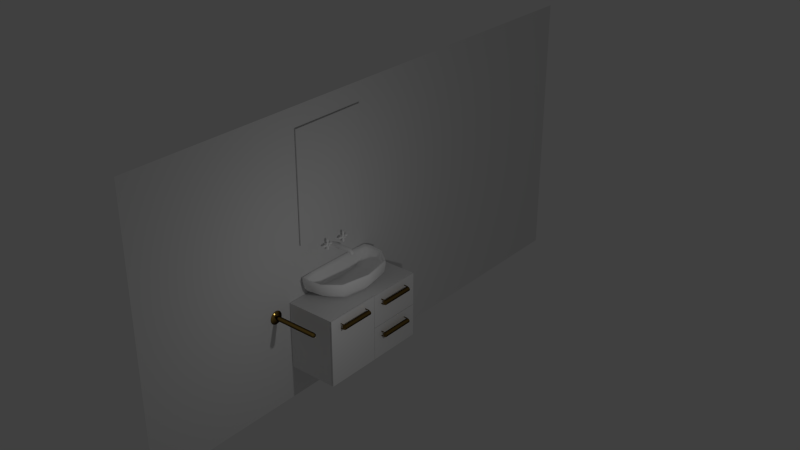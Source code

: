 # Source: washbowl_full.blend  (saved by Blender 2.74.0; exported with 4.5.12 LTS)
import bpy
from mathutils import Matrix  # noqa: F401  (used for matrix-valued properties, if any)

bpy.ops.wm.read_factory_settings(use_empty=True)
scene = bpy.context.scene
scene.name = 'Scene'

# ---- collections
col_collection_1 = bpy.data.collections.new('Collection 1'); scene.collection.children.link(col_collection_1)

# ---- materials (node trees are filled in below, after node groups)
mat_colombiaancientgold = bpy.data.materials.new('ColombiaAncientGold')
mat_colombiaancientgold.alpha_threshold = 0.0
mat_colombiaancientgold.use_transparent_shadow = False
mat_colombiaancientgold.diffuse_color = (0.5841, 0.3185, 0.04519, 1.0)
mat_colombiaancientgold.roughness = 0.5
mat_colombiaancientgold.line_color = (0.0, 0.0, 0.0, 1.0)
mat_material = bpy.data.materials.new('Material')
mat_material.alpha_threshold = 0.0
mat_material.use_transparent_shadow = False
mat_material.roughness = 0.5
mat_material.line_color = (0.0, 0.0, 0.0, 1.0)
mat_toilceramic = bpy.data.materials.new('ToilCeramic')
mat_toilceramic.alpha_threshold = 0.0
mat_toilceramic.use_transparent_shadow = False
mat_toilceramic.diffuse_color = (1.0, 1.0, 1.0, 1.0)
mat_toilceramic.roughness = 0.0
mat_toilceramic.specular_intensity = 1.0
mat_toilceramic.line_color = (0.0, 0.0, 0.0, 1.0)

# ---- node groups
ng_metalancient = bpy.data.node_groups.new('MetalAncient', 'ShaderNodeTree')
_s = ng_metalancient.interface.new_socket(name='Shader', in_out='OUTPUT', socket_type='NodeSocketShader')
_s = ng_metalancient.interface.new_socket(name='ForeColor', in_out='INPUT', socket_type='NodeSocketColor')
_s.default_value = (0.04357, 0.04357, 0.04357, 1.0)
_s = ng_metalancient.interface.new_socket(name='Roughness', in_out='INPUT', socket_type='NodeSocketFloat')
_s.default_value = 0.01
_s.min_value = 0.0
_s.max_value = 1.0
_s = ng_metalancient.interface.new_socket(name='MiddleColor', in_out='INPUT', socket_type='NodeSocketColor')
_s.default_value = (0.8, 0.8, 0.8, 1.0)
_s = ng_metalancient.interface.new_socket(name='Roughness', in_out='INPUT', socket_type='NodeSocketFloat')
_s.min_value = 0.0
_s.max_value = 1.0
_s = ng_metalancient.interface.new_socket(name='BackColor', in_out='INPUT', socket_type='NodeSocketColor')
_s.default_value = (0.8, 0.8, 0.8, 1.0)
_s = ng_metalancient.interface.new_socket(name='Roughness', in_out='INPUT', socket_type='NodeSocketFloat')
_s.default_value = 0.04
_s.min_value = 0.0
_s.max_value = 1.0
_s = ng_metalancient.interface.new_socket(name='Normal', in_out='INPUT', socket_type='NodeSocketVector')
_s.min_value = -1.0
_s.max_value = 1.0
_s.hide_value = True
_N = ng_metalancient.nodes; _L = ng_metalancient.links
n0 = _N.new('ShaderNodeVectorMath'); n0.name = 'Add.002'; n0.location = (-131, 265)
n0.operation = 'DOT_PRODUCT'
n1 = _N.new('ShaderNodeLayerWeight'); n1.name = 'Layer Weight'; n1.location = (-134, -40)
n1.width = 150
n1.inputs[0].default_value = 0.465
n2 = _N.new('ShaderNodeMath'); n2.name = 'Add'; n2.location = (71, 250)
n2.width = 151
n2.operation = 'POWER'
n2.inputs[1].default_value = 4.0
n3 = _N.new('ShaderNodeNewGeometry'); n3.name = 'Geometry'; n3.location = (-324, 280)
n3.width = 127
n4 = _N.new('NodeGroupOutput'); n4.name = 'Group Output'; n4.location = (490, 62)
n5 = _N.new('ShaderNodeMixShader'); n5.name = 'Mix Shader'; n5.location = (308, 63)
n6 = _N.new('ShaderNodeBsdfAnisotropic'); n6.name = 'Glossy BSDF.001'; n6.location = (67, 84)
n6.width = 159
n6.distribution = 'BECKMANN'
n6.inputs[1].default_value = 0.2
n7 = _N.new('ShaderNodeMixShader'); n7.name = 'Mix Shader.001'; n7.location = (72, -91)
n8 = _N.new('ShaderNodeBsdfAnisotropic'); n8.name = 'Glossy BSDF.002'; n8.location = (-155, -309)
n8.width = 169
n8.distribution = 'BECKMANN'
n8.inputs[1].default_value = 0.0
n9 = _N.new('ShaderNodeBsdfAnisotropic'); n9.name = 'Glossy BSDF'; n9.location = (-155, -146)
n9.width = 167
n9.distribution = 'BECKMANN'
n10 = _N.new('NodeGroupInput'); n10.name = 'Group Input'; n10.location = (-450, 38)
n11 = _N.new('ShaderNodeMath'); n11.name = 'Math'; n11.location = (0, 0)
n11.operation = 'POWER'
_L.new(n5.outputs[0], n4.inputs[0])
_L.new(n3.outputs[1], n0.inputs[0])
_L.new(n3.outputs[4], n0.inputs[1])
_L.new(n0.outputs[1], n2.inputs[0])
_L.new(n2.outputs[0], n5.inputs[0])
_L.new(n6.outputs[0], n5.inputs[1])
_L.new(n9.outputs[0], n7.inputs[1])
_L.new(n8.outputs[0], n7.inputs[2])
_L.new(n7.outputs[0], n5.inputs[2])
_L.new(n1.outputs[1], n7.inputs[0])
_L.new(n10.outputs[0], n9.inputs[0])
_L.new(n10.outputs[2], n8.inputs[0])
_L.new(n10.outputs[4], n6.inputs[0])
_L.new(n10.outputs[6], n6.inputs[4])
_L.new(n10.outputs[6], n9.inputs[4])
_L.new(n10.outputs[6], n8.inputs[4])
_L.new(n10.outputs[1], n11.inputs[0])
_L.new(n11.outputs[0], n9.inputs[1])
n4.is_active_output = True

# ---- material node trees
mat_colombiaancientgold.use_nodes = True; mat_colombiaancientgold.node_tree.nodes.clear()
_N = mat_colombiaancientgold.node_tree.nodes; _L = mat_colombiaancientgold.node_tree.links
n0 = _N.new('ShaderNodeOutputMaterial'); n0.name = 'Material Output'; n0.location = (232, 168)
n0.width = 155
n1 = _N.new('ShaderNodeGroup'); n1.name = 'MetalGold'; n1.location = (-90, 174)
n1.width = 200
n1.node_tree = ng_metalancient
n1.inputs[0].default_value = (0.855, 0.5711, 0.1441, 1.0)
n1.inputs[1].default_value = 0.04
n1.inputs[2].default_value = (0.7991, 0.4342, 0.07227, 1.0)
n1.inputs[3].default_value = 0.0
n1.inputs[4].default_value = (0.007322, 0.003384, 0.001137, 1.0)
n1.inputs[5].default_value = 0.04
n1.inputs[6].default_value = (0.0, 0.0, 0.0)
_L.new(n1.outputs[0], n0.inputs[0])
n0.is_active_output = True

# ---- world
world_world = bpy.data.worlds.new('World'); scene.world = world_world
world_world.color = (0.05088, 0.05088, 0.05088)
world_world.use_sun_shadow = False
world_world.sun_shadow_jitter_overblur = 0.0
world_world.cycles.sampling_method = 'MANUAL'
world_world.cycles.sample_map_resolution = 256

# ---- lights
light_lamp = bpy.data.lights.new('Lamp', 'POINT')
light_lamp.transmission_factor = 0.0
light_lamp.cutoff_distance = 30.0
light_lamp.energy = 100.0
light_lamp.shadow_buffer_clip_start = 1.001
light_lamp.shadow_soft_size = 0.1
light_lamp.shadow_maximum_resolution = 0.006
light_lamp.use_absolute_resolution = True
light_lamp.cycles.use_multiple_importance_sampling = False

# ---- meshes
me_cube_003 = bpy.data.meshes.new('Cube.003')
me_cube_003.from_pydata([(-1.0, -1.0, -1.0), (-1.0, -1.0, 1.0), (-1.0, 1.0, -1.0), (-1.0, 1.0, 1.0), (1.0, -1.0, -1.0), (1.0, -1.0, 1.0), (1.0, 1.0, -1.0), (1.0, 1.0, 1.0)], [], [(1, 3, 2, 0), (3, 7, 6, 2), (7, 5, 4, 6), (5, 1, 0, 4), (0, 2, 6, 4), (5, 7, 3, 1)])
me_cube_003.use_remesh_preserve_volume = False
me_cube_003.use_remesh_preserve_attributes = False
me_cube_003.use_mirror_vertex_groups = False
me_cube_003.update()
me_circle = bpy.data.meshes.new('Circle')
me_circle.from_pydata([(-0.9269, -4.61, 3.338), (-0.9269, -4.614, 3.383), (-0.9269, -4.628, 3.427), (-0.9269, -4.649, 3.468), (-0.9269, -4.678, 3.503), (-0.9269, -4.714, 3.532), (-0.9269, -4.754, 3.554), (-0.9269, -4.798, 3.567), (-0.9269, -4.844, 3.572), (-0.9269, -4.89, 3.567), (-0.9269, -4.934, 3.554), (-0.9269, -4.974, 3.532), (-0.9269, -5.01, 3.503), (-0.9269, -5.039, 3.468), (-0.9269, -5.06, 3.427), (-0.9269, -5.074, 3.383), (-0.9269, -5.078, 3.338), (-0.9269, -5.074, 3.292), (-0.9269, -5.06, 3.248), (-0.9269, -5.039, 3.208), (-0.9269, -5.01, 3.172), (-0.9269, -4.974, 3.143), (-0.9269, -4.934, 3.121), (-0.9269, -4.89, 3.108), (-0.9269, -4.844, 3.104), (-0.9269, -4.798, 3.108), (-0.9269, -4.754, 3.121), (-0.9269, -4.714, 3.143), (-0.9269, -4.678, 3.172), (-0.9269, -4.649, 3.208), (-0.9269, -4.628, 3.248), (-0.9269, -4.614, 3.292), (-0.9166, -4.61, 3.338), (-0.9166, -4.614, 3.383), (-0.9166, -4.628, 3.427), (-0.9166, -4.649, 3.468), (-0.9166, -4.678, 3.503), (-0.9166, -4.714, 3.532), (-0.9166, -4.754, 3.554), (-0.9166, -4.798, 3.567), (-0.9166, -4.844, 3.572), (-0.9166, -4.89, 3.567), (-0.9166, -4.934, 3.554), (-0.9166, -4.974, 3.532), (-0.9166, -5.01, 3.503), (-0.9166, -5.039, 3.468), (-0.9166, -5.06, 3.427), (-0.9166, -5.074, 3.383), (-0.9166, -5.078, 3.338), (-0.9166, -5.074, 3.292), (-0.9166, -5.06, 3.248), (-0.9166, -5.039, 3.208), (-0.9166, -5.01, 3.172), (-0.9166, -4.974, 3.143), (-0.9166, -4.934, 3.121), (-0.9166, -4.89, 3.108), (-0.9166, -4.844, 3.104), (-0.9166, -4.798, 3.108), (-0.9166, -4.754, 3.121), (-0.9166, -4.714, 3.143), (-0.9166, -4.678, 3.172), (-0.9166, -4.649, 3.208), (-0.9166, -4.628, 3.248), (-0.9166, -4.614, 3.292), (-0.9049, -4.625, 3.338), (-0.9049, -4.629, 3.381), (-0.9049, -4.641, 3.422), (-0.9049, -4.662, 3.46), (-0.9049, -4.689, 3.493), (-0.9049, -4.722, 3.52), (-0.9049, -4.76, 3.541), (-0.9049, -4.801, 3.553), (-0.9049, -4.844, 3.557), (-0.9049, -4.887, 3.553), (-0.9049, -4.928, 3.541), (-0.9049, -4.966, 3.52), (-0.9049, -4.999, 3.493), (-0.9049, -5.027, 3.46), (-0.9049, -5.047, 3.422), (-0.9049, -5.059, 3.381), (-0.9049, -5.064, 3.338), (-0.9049, -5.059, 3.295), (-0.9049, -5.047, 3.254), (-0.9049, -5.027, 3.216), (-0.9049, -4.999, 3.183), (-0.9049, -4.966, 3.155), (-0.9049, -4.928, 3.135), (-0.9049, -4.887, 3.123), (-0.9049, -4.844, 3.118), (-0.9049, -4.801, 3.123), (-0.9049, -4.76, 3.135), (-0.9049, -4.722, 3.155), (-0.9049, -4.689, 3.183), (-0.9049, -4.662, 3.216), (-0.9049, -4.641, 3.254), (-0.9049, -4.629, 3.295), (-0.883, -4.662, 3.338), (-0.883, -4.666, 3.373), (-0.883, -4.676, 3.407), (-0.883, -4.693, 3.439), (-0.883, -4.716, 3.466), (-0.883, -4.743, 3.489), (-0.883, -4.775, 3.506), (-0.883, -4.809, 3.516), (-0.883, -4.844, 3.52), (-0.883, -4.88, 3.516), (-0.883, -4.914, 3.506), (-0.883, -4.945, 3.489), (-0.883, -4.973, 3.466), (-0.883, -4.995, 3.439), (-0.883, -5.012, 3.407), (-0.883, -5.022, 3.373), (-0.883, -5.026, 3.338), (-0.883, -5.022, 3.302), (-0.883, -5.012, 3.268), (-0.883, -4.995, 3.237), (-0.883, -4.973, 3.209), (-0.883, -4.945, 3.187), (-0.883, -4.914, 3.17), (-0.883, -4.88, 3.159), (-0.883, -4.844, 3.156), (-0.883, -4.809, 3.159), (-0.883, -4.775, 3.17), (-0.883, -4.743, 3.187), (-0.883, -4.716, 3.209), (-0.883, -4.693, 3.237), (-0.883, -4.676, 3.268), (-0.883, -4.666, 3.302), (-0.8654, -4.701, 3.344), (-0.8654, -4.703, 3.371), (-0.8654, -4.711, 3.397), (-0.8654, -4.724, 3.421), (-0.8654, -4.742, 3.442), (-0.8654, -4.763, 3.46), (-0.8654, -4.787, 3.473), (-0.8654, -4.813, 3.481), (-0.8654, -4.84, 3.483), (-0.8654, -4.868, 3.481), (-0.8654, -4.894, 3.473), (-0.8654, -4.918, 3.46), (-0.8654, -4.939, 3.442), (-0.8654, -4.956, 3.421), (-0.8654, -4.969, 3.397), (-0.8654, -4.977, 3.371), (-0.8654, -4.98, 3.344), (-0.8654, -4.977, 3.316), (-0.8654, -4.969, 3.29), (-0.8654, -4.956, 3.266), (-0.8654, -4.939, 3.245), (-0.8654, -4.918, 3.227), (-0.8654, -4.894, 3.215), (-0.8654, -4.868, 3.207), (-0.8654, -4.84, 3.204), (-0.8654, -4.813, 3.207), (-0.8654, -4.787, 3.215), (-0.8654, -4.763, 3.227), (-0.8654, -4.742, 3.245), (-0.8654, -4.724, 3.266), (-0.8654, -4.711, 3.29), (-0.8654, -4.703, 3.316), (-0.8493, -4.761, 3.344), (-0.8493, -4.762, 3.359), (-0.8493, -4.767, 3.374), (-0.8493, -4.774, 3.388), (-0.8493, -4.784, 3.4), (-0.8493, -4.796, 3.41), (-0.8493, -4.81, 3.417), (-0.8493, -4.825, 3.422), (-0.8493, -4.84, 3.423), (-0.8493, -4.856, 3.422), (-0.8493, -4.871, 3.417), (-0.8493, -4.884, 3.41), (-0.8493, -4.896, 3.4), (-0.8493, -4.906, 3.388), (-0.8493, -4.914, 3.374), (-0.8493, -4.918, 3.359), (-0.8493, -4.92, 3.344), (-0.8493, -4.918, 3.328), (-0.8493, -4.914, 3.313), (-0.8493, -4.906, 3.3), (-0.8493, -4.896, 3.287), (-0.8493, -4.884, 3.278), (-0.8493, -4.871, 3.27), (-0.8493, -4.856, 3.266), (-0.8493, -4.84, 3.264), (-0.8493, -4.825, 3.266), (-0.8493, -4.81, 3.27), (-0.8493, -4.796, 3.278), (-0.8493, -4.784, 3.287), (-0.8493, -4.774, 3.3), (-0.8493, -4.767, 3.313), (-0.8493, -4.762, 3.328), (0.6703, -4.761, 3.344), (0.6703, -4.762, 3.359), (0.6703, -4.767, 3.374), (0.6703, -4.774, 3.388), (0.6703, -4.784, 3.4), (0.6703, -4.796, 3.41), (0.6703, -4.81, 3.417), (0.6703, -4.825, 3.422), (0.6703, -4.84, 3.423), (0.6703, -4.856, 3.422), (0.6703, -4.871, 3.417), (0.6703, -4.884, 3.41), (0.6703, -4.896, 3.4), (0.6703, -4.906, 3.388), (0.6703, -4.914, 3.374), (0.6703, -4.918, 3.359), (0.6703, -4.92, 3.344), (0.6703, -4.918, 3.328), (0.6703, -4.914, 3.313), (0.6703, -4.906, 3.3), (0.6703, -4.896, 3.287), (0.6703, -4.884, 3.278), (0.6703, -4.871, 3.27), (0.6703, -4.856, 3.266), (0.6703, -4.84, 3.264), (0.6703, -4.825, 3.266), (0.6703, -4.81, 3.27), (0.6703, -4.796, 3.278), (0.6703, -4.784, 3.287), (0.6703, -4.774, 3.3), (0.6703, -4.767, 3.313), (0.6703, -4.762, 3.328), (0.7239, -4.776, 3.344), (0.7239, -4.777, 3.356), (0.7239, -4.781, 3.368), (0.7239, -4.787, 3.379), (0.7239, -4.795, 3.389), (0.7239, -4.805, 3.397), (0.7239, -4.816, 3.403), (0.7239, -4.828, 3.407), (0.7239, -4.84, 3.408), (0.7239, -4.853, 3.407), (0.7239, -4.865, 3.403), (0.7239, -4.876, 3.397), (0.7239, -4.886, 3.389), (0.7239, -4.894, 3.379), (0.7239, -4.9, 3.368), (0.7239, -4.903, 3.356), (0.7239, -4.905, 3.344), (0.7239, -4.903, 3.331), (0.7239, -4.9, 3.319), (0.7239, -4.894, 3.308), (0.7239, -4.886, 3.298), (0.7239, -4.876, 3.29), (0.7239, -4.865, 3.284), (0.7239, -4.853, 3.281), (0.7239, -4.84, 3.279), (0.7239, -4.828, 3.281), (0.7239, -4.816, 3.284), (0.7239, -4.805, 3.29), (0.7239, -4.795, 3.298), (0.7239, -4.787, 3.308), (0.7239, -4.781, 3.319), (0.7239, -4.777, 3.331), (0.7495, -4.84, 3.344)], [], [(0, 31, 63, 32), (21, 20, 52, 53), (10, 9, 41, 42), (30, 29, 61, 62), (19, 18, 50, 51), (8, 7, 39, 40), (28, 27, 59, 60), (17, 16, 48, 49), (6, 5, 37, 38), (26, 25, 57, 58), (4, 3, 35, 36), (15, 14, 46, 47), (24, 23, 55, 56), (2, 1, 33, 34), (13, 12, 44, 45), (22, 21, 53, 54), (11, 10, 42, 43), (31, 30, 62, 63), (20, 19, 51, 52), (9, 8, 40, 41), (29, 28, 60, 61), (18, 17, 49, 50), (7, 6, 38, 39), (27, 26, 58, 59), (5, 4, 36, 37), (16, 15, 47, 48), (25, 24, 56, 57), (3, 2, 34, 35), (14, 13, 45, 46), (23, 22, 54, 55), (1, 0, 32, 33), (12, 11, 43, 44), (54, 53, 85, 86), (43, 42, 74, 75), (63, 62, 94, 95), (52, 51, 83, 84), (41, 40, 72, 73), (61, 60, 92, 93), (50, 49, 81, 82), (39, 38, 70, 71), (59, 58, 90, 91), (37, 36, 68, 69), (48, 47, 79, 80), (57, 56, 88, 89), (35, 34, 66, 67), (46, 45, 77, 78), (55, 54, 86, 87), (33, 32, 64, 65), (44, 43, 75, 76), (32, 63, 95, 64), (53, 52, 84, 85), (42, 41, 73, 74), (62, 61, 93, 94), (51, 50, 82, 83), (40, 39, 71, 72), (60, 59, 91, 92), (49, 48, 80, 81), (38, 37, 69, 70), (58, 57, 89, 90), (36, 35, 67, 68), (47, 46, 78, 79), (56, 55, 87, 88), (34, 33, 65, 66), (45, 44, 76, 77), (88, 87, 119, 120), (66, 65, 97, 98), (77, 76, 108, 109), (86, 85, 117, 118), (75, 74, 106, 107), (95, 94, 126, 127), (84, 83, 115, 116), (73, 72, 104, 105), (93, 92, 124, 125), (82, 81, 113, 114), (71, 70, 102, 103), (91, 90, 122, 123), (69, 68, 100, 101), (80, 79, 111, 112), (89, 88, 120, 121), (67, 66, 98, 99), (78, 77, 109, 110), (87, 86, 118, 119), (65, 64, 96, 97), (76, 75, 107, 108), (64, 95, 127, 96), (85, 84, 116, 117), (74, 73, 105, 106), (94, 93, 125, 126), (83, 82, 114, 115), (72, 71, 103, 104), (92, 91, 123, 124), (81, 80, 112, 113), (70, 69, 101, 102), (90, 89, 121, 122), (68, 67, 99, 100), (79, 78, 110, 111), (122, 121, 153, 154), (100, 99, 131, 132), (111, 110, 142, 143), (120, 119, 151, 152), (98, 97, 129, 130), (109, 108, 140, 141), (118, 117, 149, 150), (107, 106, 138, 139), (127, 126, 158, 159), (116, 115, 147, 148), (105, 104, 136, 137), (125, 124, 156, 157), (114, 113, 145, 146), (103, 102, 134, 135), (123, 122, 154, 155), (101, 100, 132, 133), (112, 111, 143, 144), (121, 120, 152, 153), (99, 98, 130, 131), (110, 109, 141, 142), (119, 118, 150, 151), (97, 96, 128, 129), (108, 107, 139, 140), (96, 127, 159, 128), (117, 116, 148, 149), (106, 105, 137, 138), (126, 125, 157, 158), (115, 114, 146, 147), (104, 103, 135, 136), (124, 123, 155, 156), (113, 112, 144, 145), (102, 101, 133, 134), (156, 155, 187, 188), (145, 144, 176, 177), (134, 133, 165, 166), (154, 153, 185, 186), (132, 131, 163, 164), (143, 142, 174, 175), (152, 151, 183, 184), (130, 129, 161, 162), (141, 140, 172, 173), (150, 149, 181, 182), (139, 138, 170, 171), (159, 158, 190, 191), (148, 147, 179, 180), (137, 136, 168, 169), (157, 156, 188, 189), (146, 145, 177, 178), (135, 134, 166, 167), (155, 154, 186, 187), (133, 132, 164, 165), (144, 143, 175, 176), (153, 152, 184, 185), (131, 130, 162, 163), (142, 141, 173, 174), (151, 150, 182, 183), (129, 128, 160, 161), (140, 139, 171, 172), (128, 159, 191, 160), (149, 148, 180, 181), (138, 137, 169, 170), (158, 157, 189, 190), (147, 146, 178, 179), (136, 135, 167, 168), (190, 189, 221, 222), (179, 178, 210, 211), (168, 167, 199, 200), (188, 187, 219, 220), (177, 176, 208, 209), (166, 165, 197, 198), (186, 185, 217, 218), (164, 163, 195, 196), (175, 174, 206, 207), (184, 183, 215, 216), (162, 161, 193, 194), (173, 172, 204, 205), (182, 181, 213, 214), (171, 170, 202, 203), (191, 190, 222, 223), (180, 179, 211, 212), (169, 168, 200, 201), (189, 188, 220, 221), (178, 177, 209, 210), (167, 166, 198, 199), (187, 186, 218, 219), (165, 164, 196, 197), (176, 175, 207, 208), (185, 184, 216, 217), (163, 162, 194, 195), (174, 173, 205, 206), (183, 182, 214, 215), (161, 160, 192, 193), (172, 171, 203, 204), (160, 191, 223, 192), (181, 180, 212, 213), (170, 169, 201, 202), (192, 223, 255, 224), (213, 212, 244, 245), (202, 201, 233, 234), (222, 221, 253, 254), (211, 210, 242, 243), (200, 199, 231, 232), (220, 219, 251, 252), (209, 208, 240, 241), (198, 197, 229, 230), (218, 217, 249, 250), (196, 195, 227, 228), (207, 206, 238, 239), (216, 215, 247, 248), (194, 193, 225, 226), (205, 204, 236, 237), (214, 213, 245, 246), (203, 202, 234, 235), (223, 222, 254, 255), (212, 211, 243, 244), (201, 200, 232, 233), (221, 220, 252, 253), (210, 209, 241, 242), (199, 198, 230, 231), (219, 218, 250, 251), (197, 196, 228, 229), (208, 207, 239, 240), (217, 216, 248, 249), (195, 194, 226, 227), (206, 205, 237, 238), (215, 214, 246, 247), (193, 192, 224, 225), (204, 203, 235, 236), (247, 246, 256), (225, 224, 256), (236, 235, 256), (224, 255, 256), (245, 244, 256), (234, 233, 256), (254, 253, 256), (243, 242, 256), (232, 231, 256), (252, 251, 256), (241, 240, 256), (230, 229, 256), (250, 249, 256), (228, 227, 256), (239, 238, 256), (248, 247, 256), (226, 225, 256), (237, 236, 256), (246, 245, 256), (235, 234, 256), (255, 254, 256), (244, 243, 256), (233, 232, 256), (253, 252, 256), (242, 241, 256), (231, 230, 256), (251, 250, 256), (229, 228, 256), (240, 239, 256), (249, 248, 256), (227, 226, 256), (238, 237, 256)])
me_circle.materials.append(mat_colombiaancientgold)
me_circle.use_remesh_preserve_volume = False
me_circle.use_remesh_preserve_attributes = False
me_circle.use_mirror_vertex_groups = False
me_circle.update()
me_plane = bpy.data.meshes.new('Plane')
me_plane.from_pydata([(-1.0, -1.0, 0.0), (1.0, -1.0, 0.0), (-1.0, 1.0, 0.0), (1.0, 1.0, 0.0)], [], [(0, 1, 3, 2)])
me_plane.use_remesh_preserve_volume = False
me_plane.use_remesh_preserve_attributes = False
me_plane.use_mirror_vertex_groups = False
me_plane.update()
me_cube = bpy.data.meshes.new('Cube')
me_cube.from_pydata([(1.0, 0.0, -1.0), (1.0, -0.9982, -1.0), (-1.0, -0.9982, -1.0), (-1.0, 0.0, -1.0), (1.0, 0.0, 1.0), (1.0, -0.9982, 1.0), (-1.0, -0.9982, 1.0), (-1.0, 0.0, 1.0), (1.0, -0.4982, -1.0), (1.0, 0.0, 0.0), (1.0, -0.9982, 0.0), (1.0, -0.4982, 1.0), (1.0, -0.4982, 0.0), (1.0, -0.5032, -0.98), (1.0, -0.9932, -0.98), (1.0, -0.9932, 0.0), (1.0, -0.9932, 0.98), (1.0, -0.5032, 0.98), (1.0, -0.5032, 0.0), (1.0, -0.5032, -0.98), (1.0, -0.9932, -0.98), (1.0, -0.9932, 0.0), (1.0, -0.9932, 0.98), (1.0, -0.5032, 0.98), (1.0, -0.5032, 0.0), (1.019, -0.5032, -0.98), (1.019, -0.9932, -0.98), (1.019, -0.9932, 2.241e-09), (1.019, -0.9932, 0.98), (1.019, -0.5032, 0.98), (1.019, -0.5032, 2.241e-09), (1.019, -0.4983, -0.9996), (1.019, -0.9981, -0.9996), (1.019, -0.9981, 2.278e-09), (1.019, -0.9981, 0.9996), (1.019, -0.4983, 0.9996), (1.019, -0.4983, 2.278e-09), (1.071, -0.4983, -0.9996), (1.071, -0.9981, -0.9996), (1.071, -0.9981, 6.556e-09), (1.071, -0.9981, 0.9996), (1.071, -0.4983, 0.9996), (1.071, -0.4983, 6.556e-09), (1.0, 0.0, 0.01005), (1.0, 0.0, 0.99), (1.0, -0.4932, 0.99), (1.0, -0.4932, 0.01005), (1.0, 0.0, -0.99), (1.0, -0.4932, -0.99), (1.0, 0.0, -0.01), (1.0, -0.4932, -0.01), (1.0, 0.0, 0.01005), (1.0, 0.0, 0.99), (1.0, -0.4932, 0.99), (1.0, -0.4932, 0.01005), (1.0, 0.0, -0.99), (1.0, -0.4932, -0.99), (1.0, 0.0, -0.01), (1.0, -0.4932, -0.01), (1.0, 0.0, 0.01005), (1.0, 0.0, 0.99), (1.0, -0.4932, 0.99), (1.0, -0.4932, 0.01005), (1.0, 0.0, -0.99), (1.0, -0.4932, -0.99), (1.0, 0.0, -0.01), (1.0, -0.4932, -0.01), (1.0, -0.003762, 0.01005), (1.0, -0.003762, 0.99), (1.0, -0.4932, 0.99), (1.0, -0.4932, 0.01005), (1.0, -0.003762, -0.99), (1.0, -0.4932, -0.99), (1.0, -0.003762, -0.01), (1.0, -0.4932, -0.01), (1.02, -0.003762, 0.01005), (1.02, -0.003762, 0.99), (1.02, -0.4932, 0.99), (1.02, -0.4932, 0.01005), (1.02, -0.003762, -0.99), (1.02, -0.4932, -0.99), (1.02, -0.003762, -0.01), (1.02, -0.4932, -0.01), (1.02, -0.001855, 0.01013), (1.02, -0.001855, 0.9975), (1.02, -0.4951, 0.9975), (1.02, -0.4951, 0.01013), (1.02, -0.001855, -0.9976), (1.02, -0.4951, -0.9976), (1.02, -0.001855, -0.01008), (1.02, -0.4951, -0.01008), (1.07, -0.001855, 0.01013), (1.07, -0.001855, 0.9975), (1.07, -0.4951, 0.9975), (1.07, -0.4951, 0.01013), (1.07, -0.001855, -0.9976), (1.07, -0.4951, -0.9976), (1.07, -0.001855, -0.01008), (1.07, -0.4951, -0.01008)], [], [(0, 8, 1, 2, 3), (4, 7, 6, 5, 11), (12, 11, 17, 18), (1, 10, 5, 6, 2), (4, 9, 0, 3, 7), (12, 8, 48, 50), (11, 12, 46, 45), (18, 17, 23, 24), (8, 12, 18, 13), (10, 1, 14, 15), (11, 5, 16, 17), (5, 10, 15, 16), (1, 8, 13, 14), (24, 23, 29, 30), (13, 18, 24, 19), (15, 14, 20, 21), (17, 16, 22, 23), (16, 15, 21, 22), (14, 13, 19, 20), (30, 29, 35, 36), (19, 24, 30, 25), (21, 20, 26, 27), (23, 22, 28, 29), (22, 21, 27, 28), (20, 19, 25, 26), (36, 35, 41, 42), (25, 30, 36, 31), (27, 26, 32, 33), (29, 28, 34, 35), (28, 27, 33, 34), (26, 25, 31, 32), (38, 37, 42, 41, 40, 39), (31, 36, 42, 37), (33, 32, 38, 39), (35, 34, 40, 41), (34, 33, 39, 40), (32, 31, 37, 38), (49, 50, 58, 57), (12, 9, 43, 46), (4, 11, 45, 44), (9, 4, 44, 43), (50, 48, 56, 58), (9, 12, 50, 49), (0, 9, 49, 47), (8, 0, 47, 48), (57, 58, 66, 65), (58, 56, 64, 66), (47, 49, 57, 55), (48, 47, 55, 56), (45, 46, 54, 53), (46, 43, 51, 54), (44, 45, 53, 52), (43, 44, 52, 51), (65, 66, 74, 73), (66, 64, 72, 74), (55, 57, 65, 63), (56, 55, 63, 64), (53, 54, 62, 61), (54, 51, 59, 62), (52, 53, 61, 60), (51, 52, 60, 59), (73, 74, 82, 81), (74, 72, 80, 82), (63, 65, 73, 71), (64, 63, 71, 72), (61, 62, 70, 69), (62, 59, 67, 70), (60, 61, 69, 68), (59, 60, 68, 67), (81, 82, 90, 89), (82, 80, 88, 90), (71, 73, 81, 79), (72, 71, 79, 80), (69, 70, 78, 77), (70, 67, 75, 78), (68, 69, 77, 76), (67, 68, 76, 75), (89, 90, 98, 97), (90, 88, 96, 98), (79, 81, 89, 87), (80, 79, 87, 88), (77, 78, 86, 85), (78, 75, 83, 86), (76, 77, 85, 84), (75, 76, 84, 83), (91, 92, 93, 94), (95, 97, 98, 96), (87, 89, 97, 95), (88, 87, 95, 96), (85, 86, 94, 93), (86, 83, 91, 94), (84, 85, 93, 92), (83, 84, 92, 91)])
_uv = me_cube.uv_layers.new(name='UVMap')
_uv.uv.foreach_set('vector', [0.2582, 0.9114, 0.1914, 0.8472, 0.233, 0.8648, 0.2632, 0.9074, 0.2912, 0.8726, 0.6847, 0.5642, 0.6844, 0.3988, 0.277, 0.3987, 0.2751, 0.5643, 0.455, 0.5643, 0.2633, 0.7832, 0.3304, 0.8847, 0.3317, 0.8621, 0.2602, 0.757, 0.2724, 0.01455, 0.2724, 0.2253, 0.2724, 0.3898, 0.0214, 0.3898, 0.0214, 0.01455, 0.7053, 0.3956, 0.7053, 0.2303, 0.7053, 0.01687, 0.8714, 0.01883, 0.8714, 0.3956, 0.2633, 0.7832, 0.1914, 0.8472, 0.1997, 0.852, 0.2634, 0.7981, 0.3304, 0.8847, 0.2633, 0.7832, 0.2667, 0.7975, 0.3268, 0.8878, 0.2602, 0.757, 0.3317, 0.8621, 0.3334, 0.8402, 0.2572, 0.7296, 0.1914, 0.8472, 0.2633, 0.7832, 0.2602, 0.757, 0.1571, 0.8188, 0.2963, 0.8009, 0.233, 0.8648, 0.2063, 0.8736, 0.2878, 0.8082, 0.3304, 0.8847, 0.3348, 0.8304, 0.3331, 0.8374, 0.3317, 0.8621, 0.3348, 0.8304, 0.2963, 0.8009, 0.2878, 0.8082, 0.3331, 0.8374, 0.233, 0.8648, 0.1914, 0.8472, 0.1571, 0.8188, 0.2063, 0.8736, 0.2572, 0.7296, 0.3334, 0.8402, 0.3345, 0.8201, 0.2541, 0.7077, 0.1571, 0.8188, 0.2602, 0.757, 0.2572, 0.7296, 0.1217, 0.7913, 0.2878, 0.8082, 0.2063, 0.8736, 0.1792, 0.8877, 0.2794, 0.8163, 0.3317, 0.8621, 0.3331, 0.8374, 0.3317, 0.8446, 0.3334, 0.8402, 0.3331, 0.8374, 0.2878, 0.8082, 0.2794, 0.8163, 0.3317, 0.8446, 0.2063, 0.8736, 0.1571, 0.8188, 0.1217, 0.7913, 0.1792, 0.8877, 0.2541, 0.7077, 0.3345, 0.8201, 0.3367, 0.7992, 0.2511, 0.6809, 0.1217, 0.7913, 0.2572, 0.7296, 0.2541, 0.7077, 0.0873, 0.7633, 0.2794, 0.8163, 0.1792, 0.8877, 0.1526, 0.8969, 0.2708, 0.8206, 0.3334, 0.8402, 0.3317, 0.8446, 0.3303, 0.8504, 0.3345, 0.8201, 0.3317, 0.8446, 0.2794, 0.8163, 0.2708, 0.8206, 0.3303, 0.8504, 0.1792, 0.8877, 0.1217, 0.7913, 0.0873, 0.7633, 0.1526, 0.8969, 0.2511, 0.6809, 0.3367, 0.7992, 0.3361, 0.782, 0.2473, 0.6709, 0.0873, 0.7633, 0.2541, 0.7077, 0.2511, 0.6809, 0.05047, 0.7289, 0.2708, 0.8206, 0.1526, 0.8969, 0.1252, 0.9123, 0.2624, 0.8282, 0.3345, 0.8201, 0.3303, 0.8504, 0.3294, 0.8578, 0.3367, 0.7992, 0.3303, 0.8504, 0.2708, 0.8206, 0.2624, 0.8282, 0.3294, 0.8578, 0.1526, 0.8969, 0.0873, 0.7633, 0.05047, 0.7289, 0.1252, 0.9123, 0.2703, 0.01455, 0.5104, 0.01455, 0.5104, 0.2253, 0.5104, 0.3898, 0.2712, 0.3897, 0.2721, 0.2253, 0.05047, 0.7289, 0.2511, 0.6809, 0.2473, 0.6709, 0.01869, 0.6966, 0.2624, 0.8282, 0.1252, 0.9123, 0.1009, 0.9151, 0.2533, 0.8233, 0.3367, 0.7992, 0.3294, 0.8578, 0.3274, 0.8601, 0.3361, 0.782, 0.3294, 0.8578, 0.2624, 0.8282, 0.2533, 0.8233, 0.3274, 0.8601, 0.1252, 0.9123, 0.05047, 0.7289, 0.01869, 0.6966, 0.1009, 0.9151, 0.2849, 0.91, 0.2634, 0.7981, 0.2633, 0.8128, 0.2819, 0.9021, 0.2633, 0.7832, 0.2899, 0.9273, 0.2946, 0.9161, 0.2667, 0.7975, 0.3164, 0.9208, 0.3304, 0.8847, 0.3268, 0.8878, 0.3063, 0.9135, 0.2899, 0.9273, 0.3164, 0.9208, 0.3063, 0.9135, 0.2946, 0.9161, 0.2634, 0.7981, 0.1997, 0.852, 0.2076, 0.855, 0.2633, 0.8128, 0.2899, 0.9273, 0.2633, 0.7832, 0.2634, 0.7981, 0.2849, 0.91, 0.2582, 0.9114, 0.2899, 0.9273, 0.2849, 0.91, 0.2759, 0.9165, 0.1914, 0.8472, 0.2582, 0.9114, 0.2759, 0.9165, 0.1997, 0.852, 0.2819, 0.9021, 0.2633, 0.8128, 0.2632, 0.8276, 0.2789, 0.8942, 0.2633, 0.8128, 0.2076, 0.855, 0.2156, 0.858, 0.2632, 0.8276, 0.2759, 0.9165, 0.2849, 0.91, 0.2819, 0.9021, 0.2711, 0.9066, 0.1997, 0.852, 0.2759, 0.9165, 0.2711, 0.9066, 0.2076, 0.855, 0.3268, 0.8878, 0.2667, 0.7975, 0.2702, 0.81, 0.3233, 0.8909, 0.2667, 0.7975, 0.2946, 0.9161, 0.2939, 0.9057, 0.2702, 0.81, 0.3063, 0.9135, 0.3268, 0.8878, 0.3233, 0.8909, 0.307, 0.9082, 0.2946, 0.9161, 0.3063, 0.9135, 0.307, 0.9082, 0.2939, 0.9057, 0.2789, 0.8942, 0.2632, 0.8276, 0.2628, 0.8394, 0.2723, 0.8726, 0.2632, 0.8276, 0.2156, 0.858, 0.2209, 0.8609, 0.2628, 0.8394, 0.2711, 0.9066, 0.2819, 0.9021, 0.2789, 0.8942, 0.2662, 0.8968, 0.2076, 0.855, 0.2711, 0.9066, 0.2662, 0.8968, 0.2156, 0.858, 0.3233, 0.8909, 0.2702, 0.81, 0.2736, 0.8226, 0.3199, 0.894, 0.2702, 0.81, 0.2939, 0.9057, 0.2932, 0.8953, 0.2736, 0.8226, 0.307, 0.9082, 0.3233, 0.8909, 0.3199, 0.894, 0.3077, 0.9029, 0.2939, 0.9057, 0.307, 0.9082, 0.3077, 0.9029, 0.2932, 0.8953, 0.2723, 0.8726, 0.2628, 0.8394, 0.2625, 0.8496, 0.27, 0.8677, 0.2628, 0.8394, 0.2209, 0.8609, 0.226, 0.8642, 0.2625, 0.8496, 0.2662, 0.8968, 0.2789, 0.8942, 0.2723, 0.8726, 0.2513, 0.8774, 0.2156, 0.858, 0.2662, 0.8968, 0.2513, 0.8774, 0.2209, 0.8609, 0.3199, 0.894, 0.2736, 0.8226, 0.2756, 0.8325, 0.3164, 0.8971, 0.2736, 0.8226, 0.2932, 0.8953, 0.289, 0.8695, 0.2756, 0.8325, 0.3077, 0.9029, 0.3199, 0.894, 0.3164, 0.8971, 0.3084, 0.8977, 0.2932, 0.8953, 0.3077, 0.9029, 0.3084, 0.8977, 0.289, 0.8695, 0.27, 0.8677, 0.2625, 0.8496, 0.2621, 0.861, 0.2675, 0.8628, 0.2625, 0.8496, 0.226, 0.8642, 0.2311, 0.8675, 0.2621, 0.861, 0.2513, 0.8774, 0.2723, 0.8726, 0.27, 0.8677, 0.2489, 0.8698, 0.2209, 0.8609, 0.2513, 0.8774, 0.2489, 0.8698, 0.226, 0.8642, 0.3164, 0.8971, 0.2756, 0.8325, 0.2777, 0.842, 0.3133, 0.8995, 0.2756, 0.8325, 0.289, 0.8695, 0.2893, 0.863, 0.2777, 0.842, 0.3084, 0.8977, 0.3164, 0.8971, 0.3133, 0.8995, 0.309, 0.8934, 0.289, 0.8695, 0.3084, 0.8977, 0.309, 0.8934, 0.2893, 0.863, 0.2675, 0.8628, 0.2621, 0.861, 0.2616, 0.8697, 0.2649, 0.8586, 0.2621, 0.861, 0.2311, 0.8675, 0.2362, 0.87, 0.2616, 0.8697, 0.2489, 0.8698, 0.27, 0.8677, 0.2675, 0.8628, 0.2466, 0.8609, 0.226, 0.8642, 0.2489, 0.8698, 0.2466, 0.8609, 0.2311, 0.8675, 0.3133, 0.8995, 0.2777, 0.842, 0.2796, 0.8516, 0.31, 0.9027, 0.2777, 0.842, 0.2893, 0.863, 0.2899, 0.8554, 0.2796, 0.8516, 0.309, 0.8934, 0.3133, 0.8995, 0.31, 0.9027, 0.3098, 0.8885, 0.2893, 0.863, 0.309, 0.8934, 0.3098, 0.8885, 0.2899, 0.8554, 0.693, 0.2253, 0.693, 0.3931, 0.5122, 0.3931, 0.5122, 0.2253, 0.693, 0.01455, 0.693, 0.2253, 0.5122, 0.2253, 0.5122, 0.01455, 0.2466, 0.8609, 0.2675, 0.8628, 0.2649, 0.8586, 0.2446, 0.8548, 0.2311, 0.8675, 0.2466, 0.8609, 0.2446, 0.8548, 0.2362, 0.87, 0.31, 0.9027, 0.2796, 0.8516, 0.282, 0.8604, 0.3069, 0.9036, 0.2796, 0.8516, 0.2899, 0.8554, 0.2902, 0.8505, 0.282, 0.8604, 0.3098, 0.8885, 0.31, 0.9027, 0.3069, 0.9036, 0.31, 0.8848, 0.2899, 0.8554, 0.3098, 0.8885, 0.31, 0.8848, 0.2902, 0.8505])
me_cube.materials.append(mat_material)
me_cube.use_remesh_preserve_volume = False
me_cube.use_remesh_preserve_attributes = False
me_cube.use_mirror_vertex_groups = False
me_cube.update()
me_cube_001 = bpy.data.meshes.new('Cube.001')
me_cube_001.from_pydata([(1.0, 1.0, -1.0), (1.0, -1.0, -1.0), (-1.0, -1.0, -1.0), (-1.0, 1.0, -1.0), (1.0, 1.0, 1.0), (1.0, -1.0, 1.0), (-1.0, -1.0, 1.0), (-1.0, 1.0, 1.0), (0.9015, 0.8319, 1.0), (0.9015, -0.8319, 1.0), (-0.9015, 0.8319, 1.0), (-0.9015, -0.8319, 1.0), (0.9015, 0.8319, -0.7445), (0.9015, -0.8319, -0.7445), (-0.9015, 0.8319, -0.7445), (-0.9015, -0.8319, -0.7445), (1.0, 1.0, -1.0), (-1.0, 1.0, -1.0), (1.0, 1.0, 1.0), (-1.0, 1.0, 1.0), (0.9015, 0.8319, 1.0), (-0.9015, 0.8319, 1.0), (0.9015, 0.8319, -0.7445), (-0.9015, 0.8319, -0.7445), (1.0, 1.0, 1.0), (1.0, -1.0, 1.0), (-1.0, -1.0, 1.0), (-1.0, 1.0, 1.0), (-1.0, 1.0, 1.0), (1.0, 1.0, 1.0)], [], [(16, 1, 2, 17), (19, 6, 11, 21), (29, 18, 5, 25), (25, 5, 6, 26), (28, 19, 7, 27), (24, 0, 3, 27), (21, 11, 15, 23), (6, 5, 9, 11), (4, 7, 10, 8), (18, 4, 8, 20), (22, 23, 15, 13), (11, 9, 13, 15), (8, 10, 14, 12), (20, 8, 12, 22), (9, 20, 22, 13), (12, 14, 23, 22), (5, 18, 20, 9), (10, 21, 23, 14), (26, 6, 19, 28), (24, 4, 18, 29), (7, 19, 21, 10), (0, 16, 17, 3), (0, 24, 29, 16), (2, 26, 28, 17), (4, 24, 27, 7), (17, 28, 27, 3), (1, 25, 26, 2), (16, 29, 25, 1)])
me_cube_001.polygons.foreach_set('use_smooth', [True] * 28)
me_cube_001.materials.append(mat_toilceramic)
me_cube_001.use_remesh_preserve_volume = False
me_cube_001.use_remesh_preserve_attributes = False
me_cube_001.use_mirror_vertex_groups = False
me_cube_001.update()
me_cube_002 = bpy.data.meshes.new('Cube.002')
me_cube_002.from_pydata([(-4.373, -4.373, -4.373), (-4.373, -4.373, 4.373), (-4.373, 4.373, -4.373), (-4.373, 4.373, 4.373), (4.373, -4.373, -4.373), (4.373, -4.373, 4.373), (4.373, 4.373, -4.373), (4.373, 4.373, 4.373), (13.12, 4.373, 4.373), (13.12, 4.373, -4.373), (13.12, -4.373, 4.373), (13.12, -4.373, -4.373), (-13.12, -4.373, -4.373), (-13.12, -4.373, 4.373), (-13.12, 4.373, 4.373), (-13.12, 4.373, -4.373), (-4.373, 17.49, 4.373), (-4.373, 17.49, -4.373), (4.373, 17.49, 4.373), (4.373, 17.49, -4.373), (-4.373, -4.373, 13.12), (-4.373, 4.373, 13.12), (4.373, 4.373, 13.12), (4.373, -4.373, 13.12), (-4.373, 4.373, -13.12), (-4.373, -4.373, -13.12), (4.373, 4.373, -13.12), (4.373, -4.373, -13.12), (-6.122, -6.122, 13.12), (-6.122, 6.122, 13.12), (6.122, 6.122, 13.12), (6.122, -6.122, 13.12), (-6.122, -6.122, 21.87), (-6.122, 6.122, 21.87), (6.122, 6.122, 21.87), (6.122, -6.122, 21.87), (-3.673, -3.673, 21.87), (-3.673, 3.673, 21.87), (3.673, 3.673, 21.87), (3.673, -3.673, 21.87), (-3.673, -3.673, 26.24), (-3.673, 3.673, 26.24), (3.673, 3.673, 26.24), (3.673, -3.673, 26.24), (13.12, 6.122, 6.122), (13.12, 6.122, -6.122), (13.12, -6.122, 6.122), (13.12, -6.122, -6.122), (21.87, 6.122, 6.122), (21.87, 6.122, -6.122), (21.87, -6.122, 6.122), (21.87, -6.122, -6.122), (21.87, 3.673, 3.673), (21.87, 3.673, -3.673), (21.87, -3.673, 3.673), (21.87, -3.673, -3.673), (26.24, 3.673, 3.673), (26.24, 3.673, -3.673), (26.24, -3.673, 3.673), (26.24, -3.673, -3.673), (-13.12, -6.122, -6.122), (-13.12, -6.122, 6.122), (-13.12, 6.122, 6.122), (-13.12, 6.122, -6.122), (-21.87, -6.122, -6.122), (-21.87, -6.122, 6.122), (-21.87, 6.122, 6.122), (-21.87, 6.122, -6.122), (-21.87, -3.673, -3.673), (-21.87, -3.673, 3.673), (-21.87, 3.673, 3.673), (-21.87, 3.673, -3.673), (-26.24, -3.673, -3.673), (-26.24, -3.673, 3.673), (-26.24, 3.673, 3.673), (-26.24, 3.673, -3.673), (-6.122, 6.122, -13.12), (-6.122, -6.122, -13.12), (6.122, 6.122, -13.12), (6.122, -6.122, -13.12), (-6.122, 6.122, -21.87), (-6.122, -6.122, -21.87), (6.122, 6.122, -21.87), (6.122, -6.122, -21.87), (-3.673, 3.673, -21.87), (-3.673, -3.673, -21.87), (3.673, 3.673, -21.87), (3.673, -3.673, -21.87), (-3.673, 3.673, -26.24), (-3.673, -3.673, -26.24), (3.673, 3.673, -26.24), (3.673, -3.673, -26.24), (-4.373, -4.373, -4.373), (-4.373, -4.373, 4.373), (4.373, -4.373, 4.373), (4.373, -4.373, -4.373), (-6.122, -13.12, -6.122), (-6.122, -13.12, 6.122), (6.122, -13.12, 6.122), (6.122, -13.12, -6.122), (4.373, 17.49, -4.373), (-4.373, 17.49, -4.373), (4.373, 17.49, 4.373), (-4.373, 17.49, 4.373), (90.09, -4.373, -4.373), (90.09, -4.373, 4.373), (90.09, 4.373, -4.373), (90.09, 4.373, 4.373), (98.83, -4.373, -4.373), (98.83, -4.373, 4.373), (98.83, 4.373, -4.373), (98.83, 4.373, 4.373), (107.6, 4.373, 4.373), (107.6, 4.373, -4.373), (107.6, -4.373, 4.373), (107.6, -4.373, -4.373), (81.34, -4.373, -4.373), (81.34, -4.373, 4.373), (81.34, 4.373, 4.373), (81.34, 4.373, -4.373), (90.09, 17.49, 4.373), (90.09, 17.49, -4.373), (98.83, 17.49, 4.373), (98.83, 17.49, -4.373), (90.09, -4.373, 13.12), (90.09, 4.373, 13.12), (98.83, 4.373, 13.12), (98.83, -4.373, 13.12), (90.09, 4.373, -13.12), (90.09, -4.373, -13.12), (98.83, 4.373, -13.12), (98.83, -4.373, -13.12), (88.34, -6.122, 13.12), (88.34, 6.122, 13.12), (100.6, 6.122, 13.12), (100.6, -6.122, 13.12), (88.34, -6.122, 21.87), (88.34, 6.122, 21.87), (100.6, 6.122, 21.87), (100.6, -6.122, 21.87), (90.78, -3.673, 21.87), (90.78, 3.673, 21.87), (98.13, 3.673, 21.87), (98.13, -3.673, 21.87), (90.78, -3.673, 26.24), (90.78, 3.673, 26.24), (98.13, 3.673, 26.24), (98.13, -3.673, 26.24), (107.6, 6.122, 6.122), (107.6, 6.122, -6.122), (107.6, -6.122, 6.122), (107.6, -6.122, -6.122), (116.3, 6.122, 6.122), (116.3, 6.122, -6.122), (116.3, -6.122, 6.122), (116.3, -6.122, -6.122), (116.3, 3.673, 3.673), (116.3, 3.673, -3.673), (116.3, -3.673, 3.673), (116.3, -3.673, -3.673), (120.7, 3.673, 3.673), (120.7, 3.673, -3.673), (120.7, -3.673, 3.673), (120.7, -3.673, -3.673), (81.34, -6.122, -6.122), (81.34, -6.122, 6.122), (81.34, 6.122, 6.122), (81.34, 6.122, -6.122), (72.59, -6.122, -6.122), (72.59, -6.122, 6.122), (72.59, 6.122, 6.122), (72.59, 6.122, -6.122), (72.59, -3.673, -3.673), (72.59, -3.673, 3.673), (72.59, 3.673, 3.673), (72.59, 3.673, -3.673), (68.22, -3.673, -3.673), (68.22, -3.673, 3.673), (68.22, 3.673, 3.673), (68.22, 3.673, -3.673), (88.34, 6.122, -13.12), (88.34, -6.122, -13.12), (100.6, 6.122, -13.12), (100.6, -6.122, -13.12), (88.34, 6.122, -21.87), (88.34, -6.122, -21.87), (100.6, 6.122, -21.87), (100.6, -6.122, -21.87), (90.78, 3.673, -21.87), (90.78, -3.673, -21.87), (98.13, 3.673, -21.87), (98.13, -3.673, -21.87), (90.78, 3.673, -26.24), (90.78, -3.673, -26.24), (98.13, 3.673, -26.24), (98.13, -3.673, -26.24), (90.09, -4.373, -4.373), (90.09, -4.373, 4.373), (98.83, -4.373, 4.373), (98.83, -4.373, -4.373), (88.34, -13.12, -6.122), (88.34, -13.12, 6.122), (100.6, -13.12, 6.122), (100.6, -13.12, -6.122), (98.83, 17.49, -4.373), (90.09, 17.49, -4.373), (98.83, 17.49, 4.373), (90.09, 17.49, 4.373)], [], [(2, 0, 12, 15), (100, 101, 17, 19), (4, 6, 9, 11), (0, 4, 95, 92), (4, 0, 25, 27), (1, 5, 23, 20), (11, 9, 45, 47), (5, 4, 11, 10), (7, 5, 10, 8), (6, 7, 8, 9), (15, 12, 60, 63), (3, 2, 15, 14), (1, 3, 14, 13), (0, 1, 13, 12), (16, 18, 19, 17), (102, 100, 19, 18), (103, 102, 18, 16), (101, 103, 16, 17), (20, 23, 31, 28), (5, 7, 22, 23), (7, 3, 21, 22), (3, 1, 20, 21), (27, 25, 77, 79), (6, 4, 27, 26), (2, 6, 26, 24), (0, 2, 24, 25), (28, 31, 35, 32), (23, 22, 30, 31), (22, 21, 29, 30), (21, 20, 28, 29), (32, 35, 39, 36), (31, 30, 34, 35), (30, 29, 33, 34), (29, 28, 32, 33), (36, 39, 43, 40), (35, 34, 38, 39), (34, 33, 37, 38), (33, 32, 36, 37), (43, 42, 41, 40), (39, 38, 42, 43), (38, 37, 41, 42), (37, 36, 40, 41), (47, 45, 49, 51), (10, 11, 47, 46), (8, 10, 46, 44), (9, 8, 44, 45), (51, 49, 53, 55), (46, 47, 51, 50), (44, 46, 50, 48), (45, 44, 48, 49), (55, 53, 57, 59), (50, 51, 55, 54), (48, 50, 54, 52), (49, 48, 52, 53), (56, 58, 59, 57), (54, 55, 59, 58), (52, 54, 58, 56), (53, 52, 56, 57), (63, 60, 64, 67), (14, 15, 63, 62), (13, 14, 62, 61), (12, 13, 61, 60), (67, 64, 68, 71), (62, 63, 67, 66), (61, 62, 66, 65), (60, 61, 65, 64), (71, 68, 72, 75), (66, 67, 71, 70), (65, 66, 70, 69), (64, 65, 69, 68), (73, 74, 75, 72), (70, 71, 75, 74), (69, 70, 74, 73), (68, 69, 73, 72), (79, 77, 81, 83), (26, 27, 79, 78), (24, 26, 78, 76), (25, 24, 76, 77), (83, 81, 85, 87), (78, 79, 83, 82), (76, 78, 82, 80), (77, 76, 80, 81), (87, 85, 89, 91), (82, 83, 87, 86), (80, 82, 86, 84), (81, 80, 84, 85), (89, 88, 90, 91), (86, 87, 91, 90), (84, 86, 90, 88), (85, 84, 88, 89), (92, 95, 99, 96), (5, 1, 93, 94), (4, 5, 94, 95), (1, 0, 92, 93), (98, 97, 96, 99), (94, 93, 97, 98), (95, 94, 98, 99), (93, 92, 96, 97), (2, 3, 103, 101), (3, 7, 102, 103), (7, 6, 100, 102), (6, 2, 101, 100), (106, 104, 116, 119), (204, 205, 121, 123), (108, 110, 113, 115), (104, 108, 199, 196), (108, 104, 129, 131), (105, 109, 127, 124), (115, 113, 149, 151), (109, 108, 115, 114), (111, 109, 114, 112), (110, 111, 112, 113), (119, 116, 164, 167), (107, 106, 119, 118), (105, 107, 118, 117), (104, 105, 117, 116), (120, 122, 123, 121), (206, 204, 123, 122), (207, 206, 122, 120), (205, 207, 120, 121), (124, 127, 135, 132), (109, 111, 126, 127), (111, 107, 125, 126), (107, 105, 124, 125), (131, 129, 181, 183), (110, 108, 131, 130), (106, 110, 130, 128), (104, 106, 128, 129), (132, 135, 139, 136), (127, 126, 134, 135), (126, 125, 133, 134), (125, 124, 132, 133), (136, 139, 143, 140), (135, 134, 138, 139), (134, 133, 137, 138), (133, 132, 136, 137), (140, 143, 147, 144), (139, 138, 142, 143), (138, 137, 141, 142), (137, 136, 140, 141), (147, 146, 145, 144), (143, 142, 146, 147), (142, 141, 145, 146), (141, 140, 144, 145), (151, 149, 153, 155), (114, 115, 151, 150), (112, 114, 150, 148), (113, 112, 148, 149), (155, 153, 157, 159), (150, 151, 155, 154), (148, 150, 154, 152), (149, 148, 152, 153), (159, 157, 161, 163), (154, 155, 159, 158), (152, 154, 158, 156), (153, 152, 156, 157), (160, 162, 163, 161), (158, 159, 163, 162), (156, 158, 162, 160), (157, 156, 160, 161), (167, 164, 168, 171), (118, 119, 167, 166), (117, 118, 166, 165), (116, 117, 165, 164), (171, 168, 172, 175), (166, 167, 171, 170), (165, 166, 170, 169), (164, 165, 169, 168), (175, 172, 176, 179), (170, 171, 175, 174), (169, 170, 174, 173), (168, 169, 173, 172), (177, 178, 179, 176), (174, 175, 179, 178), (173, 174, 178, 177), (172, 173, 177, 176), (183, 181, 185, 187), (130, 131, 183, 182), (128, 130, 182, 180), (129, 128, 180, 181), (187, 185, 189, 191), (182, 183, 187, 186), (180, 182, 186, 184), (181, 180, 184, 185), (191, 189, 193, 195), (186, 187, 191, 190), (184, 186, 190, 188), (185, 184, 188, 189), (193, 192, 194, 195), (190, 191, 195, 194), (188, 190, 194, 192), (189, 188, 192, 193), (196, 199, 203, 200), (109, 105, 197, 198), (108, 109, 198, 199), (105, 104, 196, 197), (202, 201, 200, 203), (198, 197, 201, 202), (199, 198, 202, 203), (197, 196, 200, 201), (106, 107, 207, 205), (107, 111, 206, 207), (111, 110, 204, 206), (110, 106, 205, 204)])
me_cube_002.polygons.foreach_set('use_smooth', [True] * 204)
me_cube_002.materials.append(mat_toilceramic)
me_cube_002.use_remesh_preserve_volume = False
me_cube_002.use_remesh_preserve_attributes = False
me_cube_002.use_mirror_vertex_groups = False
me_cube_002.update()
me_cylinder = bpy.data.meshes.new('Cylinder')
me_cylinder.from_pydata([(-1.538e-07, 0.9183, -0.1843), (-1.538e-07, 0.9183, 0.1125), (0.02895, 0.9154, -0.1843), (0.02895, 0.9154, 0.1125), (0.05679, 0.907, -0.1843), (0.05679, 0.907, 0.1125), (0.08244, 0.8933, -0.1843), (0.08244, 0.8933, 0.1125), (0.1049, 0.8748, -0.1843), (0.1049, 0.8748, 0.1125), (0.1234, 0.8523, -0.1843), (0.1234, 0.8523, 0.1125), (0.1371, 0.8267, -0.1843), (0.1371, 0.8267, 0.1125), (0.1455, 0.7988, -0.1843), (0.1455, 0.7988, 0.1125), (0.1484, 0.7699, -0.1843), (0.1484, 0.7699, 0.1125), (0.1455, 0.7409, -0.1843), (0.1455, 0.7409, 0.1125), (0.1371, 0.7131, -0.1843), (0.1371, 0.7131, 0.1125), (0.1234, 0.6874, -0.1843), (0.1234, 0.6874, 0.1125), (0.1049, 0.6649, -0.1843), (0.1049, 0.6649, 0.1125), (0.08244, 0.6465, -0.1843), (0.08244, 0.6465, 0.1125), (0.05679, 0.6328, -0.1843), (0.05679, 0.6328, 0.1125), (0.02895, 0.6243, -0.1843), (0.02895, 0.6243, 0.1125), (-2.022e-07, 0.6215, -0.1843), (-2.022e-07, 0.6215, 0.1125), (-0.02895, 0.6243, -0.1843), (-0.02895, 0.6243, 0.1125), (-0.05679, 0.6328, -0.1843), (-0.05679, 0.6328, 0.1125), (-0.08244, 0.6465, -0.1843), (-0.08244, 0.6465, 0.1125), (-0.1049, 0.6649, -0.1843), (-0.1049, 0.6649, 0.1125), (-0.1234, 0.6874, -0.1843), (-0.1234, 0.6874, 0.1125), (-0.1371, 0.7131, -0.1843), (-0.1371, 0.7131, 0.1125), (-0.1455, 0.7409, -0.1843), (-0.1455, 0.7409, 0.1125), (-0.1484, 0.7699, -0.1843), (-0.1484, 0.7699, 0.1125), (-0.1455, 0.7988, -0.1843), (-0.1455, 0.7988, 0.1125), (-0.1371, 0.8267, -0.1843), (-0.1371, 0.8267, 0.1125), (-0.1234, 0.8523, -0.1843), (-0.1234, 0.8523, 0.1125), (-0.1049, 0.8748, -0.1843), (-0.1049, 0.8748, 0.1125), (-0.08244, 0.8933, -0.1843), (-0.08244, 0.8933, 0.1125), (-0.05679, 0.907, -0.1843), (-0.05679, 0.907, 0.1125), (-0.02895, 0.9154, -0.1843), (-0.02895, 0.9154, 0.1125), (0.02895, 0.8687, 0.1491), (-1.917e-07, 0.871, 0.1494), (0.05679, 0.8616, 0.1482), (0.08244, 0.8502, 0.1467), (0.1049, 0.8348, 0.1448), (0.1234, 0.8161, 0.1424), (0.1371, 0.7947, 0.1396), (0.1455, 0.7716, 0.1366), (0.1484, 0.7474, 0.1336), (0.1455, 0.7233, 0.1305), (0.1371, 0.7002, 0.1275), (0.1234, 0.6788, 0.1248), (0.1049, 0.6601, 0.1224), (0.08244, 0.6447, 0.1204), (0.05679, 0.6333, 0.1189), (0.02895, 0.6262, 0.118), (-2.401e-07, 0.6239, 0.1177), (-0.02895, 0.6262, 0.118), (-0.05679, 0.6333, 0.1189), (-0.08244, 0.6447, 0.1204), (-0.1049, 0.6601, 0.1224), (-0.1234, 0.6788, 0.1248), (-0.1371, 0.7002, 0.1275), (-0.1455, 0.7233, 0.1305), (-0.1484, 0.7474, 0.1336), (-0.1455, 0.7716, 0.1366), (-0.1371, 0.7947, 0.1396), (-0.1234, 0.8161, 0.1424), (-0.1049, 0.8348, 0.1448), (-0.08244, 0.8502, 0.1467), (-0.05679, 0.8616, 0.1482), (-0.02895, 0.8687, 0.1491), (0.02895, 0.7584, 0.1725), (-2.339e-07, 0.76, 0.173), (0.05679, 0.7538, 0.1712), (0.08244, 0.7464, 0.169), (0.1049, 0.7364, 0.166), (0.1234, 0.7243, 0.1623), (0.1371, 0.7104, 0.1582), (0.1455, 0.6953, 0.1537), (0.1484, 0.6796, 0.149), (0.1455, 0.6639, 0.1443), (0.1371, 0.6489, 0.1398), (0.1234, 0.635, 0.1356), (0.1049, 0.6228, 0.132), (0.08244, 0.6128, 0.129), (0.05679, 0.6054, 0.1268), (0.02895, 0.6008, 0.1254), (-2.822e-07, 0.5993, 0.1249), (-0.02895, 0.6008, 0.1254), (-0.05679, 0.6054, 0.1268), (-0.08244, 0.6128, 0.129), (-0.1049, 0.6228, 0.132), (-0.1234, 0.635, 0.1356), (-0.1371, 0.6489, 0.1398), (-0.1455, 0.6639, 0.1443), (-0.1484, 0.6796, 0.149), (-0.1455, 0.6953, 0.1537), (-0.1371, 0.7104, 0.1582), (-0.1234, 0.7243, 0.1623), (-0.1049, 0.7364, 0.166), (-0.08244, 0.7464, 0.169), (-0.05679, 0.7538, 0.1712), (-0.02895, 0.7584, 0.1725), (0.02895, 0.5838, 0.1842), (-2.049e-07, 0.584, 0.1847), (0.05679, 0.5834, 0.1826), (0.08244, 0.5826, 0.1799), (0.1049, 0.5817, 0.1764), (0.1234, 0.5805, 0.172), (0.1371, 0.5791, 0.1671), (0.1455, 0.5777, 0.1618), (0.1484, 0.5762, 0.1562), (0.1455, 0.5746, 0.1506), (0.1371, 0.5732, 0.1453), (0.1234, 0.5718, 0.1403), (0.1049, 0.5706, 0.136), (0.08244, 0.5697, 0.1324), (0.05679, 0.5689, 0.1298), (0.02895, 0.5685, 0.1282), (-2.532e-07, 0.5683, 0.1276), (-0.02895, 0.5685, 0.1282), (-0.05679, 0.5689, 0.1298), (-0.08244, 0.5697, 0.1324), (-0.1049, 0.5706, 0.136), (-0.1234, 0.5718, 0.1403), (-0.1371, 0.5732, 0.1453), (-0.1455, 0.5746, 0.1506), (-0.1484, 0.5762, 0.1562), (-0.1455, 0.5777, 0.1618), (-0.1371, 0.5791, 0.1671), (-0.1234, 0.5805, 0.172), (-0.1049, 0.5817, 0.1764), (-0.08244, 0.5826, 0.1799), (-0.05679, 0.5834, 0.1826), (-0.02895, 0.5838, 0.1842), (0.02895, 0.5838, 0.1842), (-2.049e-07, 0.584, 0.1847), (0.05679, 0.5834, 0.1826), (0.08244, 0.5826, 0.1799), (0.1049, 0.5817, 0.1764), (0.1234, 0.5805, 0.172), (0.1371, 0.5791, 0.1671), (0.1455, 0.5777, 0.1618), (0.1484, 0.5762, 0.1562), (0.1455, 0.5746, 0.1506), (0.1371, 0.5732, 0.1453), (0.1234, 0.5718, 0.1403), (0.1049, 0.5706, 0.136), (0.08244, 0.5697, 0.1324), (0.05679, 0.5689, 0.1298), (0.02895, 0.5685, 0.1282), (-2.532e-07, 0.5683, 0.1276), (-0.02895, 0.5685, 0.1282), (-0.05679, 0.5689, 0.1298), (-0.08244, 0.5697, 0.1324), (-0.1049, 0.5706, 0.136), (-0.1234, 0.5718, 0.1403), (-0.1371, 0.5732, 0.1453), (-0.1455, 0.5746, 0.1506), (-0.1484, 0.5762, 0.1562), (-0.1455, 0.5777, 0.1618), (-0.1371, 0.5791, 0.1671), (-0.1234, 0.5805, 0.172), (-0.1049, 0.5817, 0.1764), (-0.08244, 0.5826, 0.1799), (-0.05679, 0.5834, 0.1826), (-0.02895, 0.5838, 0.1842), (0.02895, 0.5593, 0.1844), (-2.049e-07, 0.5594, 0.185), (0.05679, 0.5588, 0.1828), (0.08244, 0.5581, 0.1802), (0.1049, 0.5571, 0.1766), (0.1234, 0.5559, 0.1723), (0.1371, 0.5546, 0.1674), (0.1455, 0.5531, 0.162), (0.1484, 0.5516, 0.1564), (0.1455, 0.5501, 0.1509), (0.1371, 0.5486, 0.1455), (0.1234, 0.5473, 0.1406), (0.1049, 0.5461, 0.1362), (0.08244, 0.5451, 0.1327), (0.05679, 0.5444, 0.1301), (0.02895, 0.5439, 0.1284), (-2.532e-07, 0.5438, 0.1279), (-0.02895, 0.5439, 0.1284), (-0.05679, 0.5444, 0.1301), (-0.08244, 0.5451, 0.1327), (-0.1049, 0.5461, 0.1362), (-0.1234, 0.5473, 0.1406), (-0.1371, 0.5486, 0.1455), (-0.1455, 0.5501, 0.1509), (-0.1484, 0.5516, 0.1564), (-0.1455, 0.5531, 0.162), (-0.1371, 0.5546, 0.1674), (-0.1234, 0.5559, 0.1723), (-0.1049, 0.5571, 0.1766), (-0.08244, 0.5581, 0.1802), (-0.05679, 0.5588, 0.1828), (-0.02895, 0.5593, 0.1844)], [], [(0, 1, 3, 2), (2, 3, 5, 4), (4, 5, 7, 6), (6, 7, 9, 8), (8, 9, 11, 10), (10, 11, 13, 12), (12, 13, 15, 14), (14, 15, 17, 16), (16, 17, 19, 18), (18, 19, 21, 20), (20, 21, 23, 22), (22, 23, 25, 24), (24, 25, 27, 26), (26, 27, 29, 28), (28, 29, 31, 30), (30, 31, 33, 32), (32, 33, 35, 34), (34, 35, 37, 36), (36, 37, 39, 38), (38, 39, 41, 40), (40, 41, 43, 42), (42, 43, 45, 44), (44, 45, 47, 46), (46, 47, 49, 48), (48, 49, 51, 50), (50, 51, 53, 52), (52, 53, 55, 54), (54, 55, 57, 56), (56, 57, 59, 58), (58, 59, 61, 60), (59, 57, 92, 93), (62, 63, 1, 0), (60, 61, 63, 62), (0, 2, 4, 6, 8, 10, 12, 14, 16, 18, 20, 22, 24, 26, 28, 30, 32, 34, 36, 38, 40, 42, 44, 46, 48, 50, 52, 54, 56, 58, 60, 62), (88, 87, 119, 120), (37, 35, 81, 82), (15, 13, 70, 71), (1, 63, 95, 65), (43, 41, 84, 85), (21, 19, 73, 74), (49, 47, 87, 88), (5, 3, 64, 66), (27, 25, 76, 77), (55, 53, 90, 91), (11, 9, 68, 69), (33, 31, 79, 80), (61, 59, 93, 94), (39, 37, 82, 83), (3, 1, 65, 64), (17, 15, 71, 72), (45, 43, 85, 86), (23, 21, 74, 75), (51, 49, 88, 89), (7, 5, 66, 67), (29, 27, 77, 78), (57, 55, 91, 92), (35, 33, 80, 81), (13, 11, 69, 70), (63, 61, 94, 95), (41, 39, 83, 84), (19, 17, 72, 73), (47, 45, 86, 87), (25, 23, 75, 76), (53, 51, 89, 90), (9, 7, 67, 68), (31, 29, 78, 79), (122, 121, 153, 154), (66, 64, 96, 98), (77, 76, 108, 109), (86, 85, 117, 118), (75, 74, 106, 107), (95, 94, 126, 127), (84, 83, 115, 116), (73, 72, 104, 105), (93, 92, 124, 125), (82, 81, 113, 114), (71, 70, 102, 103), (91, 90, 122, 123), (69, 68, 100, 101), (80, 79, 111, 112), (89, 88, 120, 121), (67, 66, 98, 99), (78, 77, 109, 110), (87, 86, 118, 119), (64, 65, 97, 96), (76, 75, 107, 108), (65, 95, 127, 97), (85, 84, 116, 117), (74, 73, 105, 106), (94, 93, 125, 126), (83, 82, 114, 115), (72, 71, 103, 104), (92, 91, 123, 124), (81, 80, 112, 113), (70, 69, 101, 102), (90, 89, 121, 122), (68, 67, 99, 100), (79, 78, 110, 111), (156, 155, 187, 188), (100, 99, 131, 132), (111, 110, 142, 143), (120, 119, 151, 152), (98, 96, 128, 130), (109, 108, 140, 141), (118, 117, 149, 150), (107, 106, 138, 139), (127, 126, 158, 159), (116, 115, 147, 148), (105, 104, 136, 137), (125, 124, 156, 157), (114, 113, 145, 146), (103, 102, 134, 135), (123, 122, 154, 155), (101, 100, 132, 133), (112, 111, 143, 144), (121, 120, 152, 153), (99, 98, 130, 131), (110, 109, 141, 142), (119, 118, 150, 151), (96, 97, 129, 128), (108, 107, 139, 140), (97, 127, 159, 129), (117, 116, 148, 149), (106, 105, 137, 138), (126, 125, 157, 158), (115, 114, 146, 147), (104, 103, 135, 136), (124, 123, 155, 156), (113, 112, 144, 145), (102, 101, 133, 134), (190, 189, 221, 222), (145, 144, 176, 177), (134, 133, 165, 166), (154, 153, 185, 186), (132, 131, 163, 164), (143, 142, 174, 175), (152, 151, 183, 184), (130, 128, 160, 162), (141, 140, 172, 173), (150, 149, 181, 182), (139, 138, 170, 171), (159, 158, 190, 191), (148, 147, 179, 180), (137, 136, 168, 169), (157, 156, 188, 189), (146, 145, 177, 178), (135, 134, 166, 167), (155, 154, 186, 187), (133, 132, 164, 165), (144, 143, 175, 176), (153, 152, 184, 185), (131, 130, 162, 163), (142, 141, 173, 174), (151, 150, 182, 183), (128, 129, 161, 160), (140, 139, 171, 172), (129, 159, 191, 161), (149, 148, 180, 181), (138, 137, 169, 170), (158, 157, 189, 190), (147, 146, 178, 179), (136, 135, 167, 168), (192, 193, 223, 222, 221, 220, 219, 218, 217, 216, 215, 214, 213, 212, 211, 210, 209, 208, 207, 206, 205, 204, 203, 202, 201, 200, 199, 198, 197, 196, 195, 194), (179, 178, 210, 211), (168, 167, 199, 200), (188, 187, 219, 220), (177, 176, 208, 209), (166, 165, 197, 198), (186, 185, 217, 218), (164, 163, 195, 196), (175, 174, 206, 207), (184, 183, 215, 216), (162, 160, 192, 194), (173, 172, 204, 205), (182, 181, 213, 214), (171, 170, 202, 203), (191, 190, 222, 223), (180, 179, 211, 212), (169, 168, 200, 201), (189, 188, 220, 221), (178, 177, 209, 210), (167, 166, 198, 199), (187, 186, 218, 219), (165, 164, 196, 197), (176, 175, 207, 208), (185, 184, 216, 217), (163, 162, 194, 195), (174, 173, 205, 206), (183, 182, 214, 215), (160, 161, 193, 192), (172, 171, 203, 204), (161, 191, 223, 193), (181, 180, 212, 213), (170, 169, 201, 202)])
me_cylinder.polygons.foreach_set('use_smooth', [True] * 194)
me_cylinder.materials.append(mat_toilceramic)
me_cylinder.use_remesh_preserve_volume = False
me_cylinder.use_remesh_preserve_attributes = False
me_cylinder.use_mirror_vertex_groups = False
me_cylinder.update()
me_cylinder_001 = bpy.data.meshes.new('Cylinder.001')
me_cylinder_001.from_pydata([(-4.547e-07, 1.0, -7.023), (0.1951, 0.9808, -7.023), (0.3827, 0.9239, -7.023), (0.5556, 0.8315, -7.023), (0.7071, 0.7071, -7.023), (0.8315, 0.5556, -7.023), (0.9239, 0.3827, -7.023), (0.9808, 0.1951, -7.023), (1.0, 7.55e-08, -7.023), (0.9808, -0.1951, -7.023), (0.9239, -0.3827, -7.023), (0.8315, -0.5556, -7.023), (0.7071, -0.7071, -7.023), (0.5556, -0.8315, -7.023), (0.3827, -0.9239, -7.023), (0.1951, -0.9808, -7.023), (-7.806e-07, -1.0, -7.023), (-0.1951, -0.9808, -7.023), (-0.3827, -0.9239, -7.023), (-0.5556, -0.8315, -7.023), (-0.7071, -0.7071, -7.023), (-0.8315, -0.5556, -7.023), (-0.9239, -0.3827, -7.023), (-0.9808, -0.1951, -7.023), (-1.0, 9.656e-07, -7.023), (-0.9808, 0.1951, -7.023), (-0.9239, 0.3827, -7.023), (-0.8315, 0.5556, -7.023), (-0.7071, 0.7071, -7.023), (-0.5556, 0.8315, -7.023), (-0.3827, 0.9239, -7.023), (-0.1951, 0.9808, -7.023), (-4.051e-07, 1.0, -7.259), (0.1951, 0.9808, -7.259), (0.3827, 0.9239, -7.259), (0.5556, 0.8315, -7.259), (0.7071, 0.7071, -7.259), (0.8315, 0.5556, -7.259), (0.9239, 0.3827, -7.259), (0.9808, 0.1951, -7.259), (1.0, 7.55e-08, -7.259), (0.9808, -0.1951, -7.259), (0.9239, -0.3827, -7.259), (0.8315, -0.5556, -7.259), (0.7071, -0.7071, -7.259), (0.5556, -0.8315, -7.259), (0.3827, -0.9239, -7.259), (0.1951, -0.9808, -7.259), (-7.31e-07, -1.0, -7.259), (-0.1951, -0.9808, -7.259), (-0.3827, -0.9239, -7.259), (-0.5556, -0.8315, -7.259), (-0.7071, -0.7071, -7.259), (-0.8315, -0.5556, -7.259), (-0.9239, -0.3827, -7.259), (-0.9808, -0.1951, -7.259), (-1.0, 9.656e-07, -7.259), (-0.9808, 0.1951, -7.259), (-0.9239, 0.3827, -7.259), (-0.8315, 0.5556, -7.259), (-0.7071, 0.7071, -7.259), (-0.5556, 0.8315, -7.259), (-0.3827, 0.9239, -7.259), (-0.1951, 0.9808, -7.259), (0.9391, 0.5541, -7.023), (1.135, 0.5545, -7.023), (-1.135, 0.5545, -7.023), (-0.9391, 0.5541, -7.023), (0.9391, 0.5541, -7.259), (1.135, 0.5545, -7.259), (-1.135, 0.5545, -7.259), (-0.9391, 0.5541, -7.259), (-0.8315, 0.5556, -7.259), (-0.8315, 0.5556, -7.023), (0.8315, 0.5556, -7.259), (0.8315, 0.5556, -7.023), (0.9391, 0.5541, -7.023), (1.139, 0.5545, -7.023), (-1.135, 0.5545, -7.023), (-0.9391, 0.5541, -7.023), (0.9391, 0.5541, -7.259), (1.139, 0.5545, -7.259), (-1.135, 0.5545, -7.259), (-0.9391, 0.5541, -7.259), (-0.8362, 1.96, -7.259), (-0.8362, 1.96, -7.023), (0.8362, 1.96, -7.259), (0.8362, 1.96, -7.023), (0.9438, 1.958, -7.023), (1.148, 1.959, -7.023), (-1.14, 1.959, -7.023), (-0.9438, 1.958, -7.023), (0.9438, 1.958, -7.259), (1.148, 1.959, -7.259), (-1.14, 1.959, -7.259), (-0.9438, 1.958, -7.259), (0.9808, 0.1951, -7.023), (1.0, 7.55e-08, -7.023), (0.9808, 0.1951, -7.259), (1.0, 7.55e-08, -7.259), (-1.0, 9.656e-07, -7.023), (-0.9808, 0.1951, -7.023), (-1.0, 9.656e-07, -7.259), (-0.9808, 0.1951, -7.259), (0.9808, 0.1951, -7.023), (0.996, 7.55e-08, -7.023), (0.9808, 0.1951, -7.259), (0.996, 7.55e-08, -7.259), (-1.134, 0.3511, -7.023), (-1.134, 0.3511, -7.259), (1.136, 0.4252, -7.023), (1.136, 0.4252, -7.259), (-4.547e-07, 1.0, 7.023), (6.361e-08, 1.0, 0.0), (0.1951, 0.9808, 7.023), (0.1951, 0.9808, 0.0), (0.3827, 0.9239, 7.023), (0.3827, 0.9239, 0.0), (0.5556, 0.8315, 7.023), (0.5556, 0.8315, 0.0), (0.7071, 0.7071, 7.023), (0.7071, 0.7071, 0.0), (0.8315, 0.5556, 7.023), (0.8315, 0.5556, 0.0), (0.9239, 0.3827, 7.023), (0.9239, 0.3827, 0.0), (0.9808, 0.1951, 7.023), (0.9808, 0.1951, 0.0), (1.0, 7.55e-08, 7.023), (1.0, 7.55e-08, 0.0), (0.9808, -0.1951, 7.023), (0.9808, -0.1951, 0.0), (0.9239, -0.3827, 7.023), (0.9239, -0.3827, 0.0), (0.8315, -0.5556, 7.023), (0.8315, -0.5556, 0.0), (0.7071, -0.7071, 7.023), (0.7071, -0.7071, 0.0), (0.5556, -0.8315, 7.023), (0.5556, -0.8315, 0.0), (0.3827, -0.9239, 7.023), (0.3827, -0.9239, 0.0), (0.1951, -0.9808, 7.023), (0.1951, -0.9808, 0.0), (-7.806e-07, -1.0, 7.023), (-2.622e-07, -1.0, 0.0), (-0.1951, -0.9808, 7.023), (-0.1951, -0.9808, 0.0), (-0.3827, -0.9239, 7.023), (-0.3827, -0.9239, 0.0), (-0.5556, -0.8315, 7.023), (-0.5556, -0.8315, 0.0), (-0.7071, -0.7071, 7.023), (-0.7071, -0.7071, 0.0), (-0.8315, -0.5556, 7.023), (-0.8315, -0.5556, 0.0), (-0.9239, -0.3827, 7.023), (-0.9239, -0.3827, 0.0), (-0.9808, -0.1951, 7.023), (-0.9808, -0.1951, 0.0), (-1.0, 9.656e-07, 7.023), (-1.0, 9.656e-07, 0.0), (-0.9808, 0.1951, 7.023), (-0.9808, 0.1951, 0.0), (-0.9239, 0.3827, 7.023), (-0.9239, 0.3827, 0.0), (-0.8315, 0.5556, 7.023), (-0.8315, 0.5556, 0.0), (-0.7071, 0.7071, 7.023), (-0.7071, 0.7071, 0.0), (-0.5556, 0.8315, 7.023), (-0.5556, 0.8315, 0.0), (-0.3827, 0.9239, 7.023), (-0.3827, 0.9239, 0.0), (-0.1951, 0.9808, 7.023), (-0.1951, 0.9808, 0.0), (-4.051e-07, 1.0, 7.259), (0.1951, 0.9808, 7.259), (0.3827, 0.9239, 7.259), (0.5556, 0.8315, 7.259), (0.7071, 0.7071, 7.259), (0.8315, 0.5556, 7.259), (0.9239, 0.3827, 7.259), (0.9808, 0.1951, 7.259), (1.0, 7.55e-08, 7.259), (0.9808, -0.1951, 7.259), (0.9239, -0.3827, 7.259), (0.8315, -0.5556, 7.259), (0.7071, -0.7071, 7.259), (0.5556, -0.8315, 7.259), (0.3827, -0.9239, 7.259), (0.1951, -0.9808, 7.259), (-7.31e-07, -1.0, 7.259), (-0.1951, -0.9808, 7.259), (-0.3827, -0.9239, 7.259), (-0.5556, -0.8315, 7.259), (-0.7071, -0.7071, 7.259), (-0.8315, -0.5556, 7.259), (-0.9239, -0.3827, 7.259), (-0.9808, -0.1951, 7.259), (-1.0, 9.656e-07, 7.259), (-0.9808, 0.1951, 7.259), (-0.9239, 0.3827, 7.259), (-0.8315, 0.5556, 7.259), (-0.7071, 0.7071, 7.259), (-0.5556, 0.8315, 7.259), (-0.3827, 0.9239, 7.259), (-0.1951, 0.9808, 7.259), (0.9391, 0.5541, 7.023), (1.135, 0.5545, 7.023), (-1.135, 0.5545, 7.023), (-0.9391, 0.5541, 7.023), (0.9391, 0.5541, 7.259), (1.135, 0.5545, 7.259), (-1.135, 0.5545, 7.259), (-0.9391, 0.5541, 7.259), (-0.8315, 0.5556, 7.259), (-0.8315, 0.5556, 7.023), (0.8315, 0.5556, 7.259), (0.8315, 0.5556, 7.023), (0.9391, 0.5541, 7.023), (1.139, 0.5545, 7.023), (-1.135, 0.5545, 7.023), (-0.9391, 0.5541, 7.023), (0.9391, 0.5541, 7.259), (1.139, 0.5545, 7.259), (-1.135, 0.5545, 7.259), (-0.9391, 0.5541, 7.259), (-0.8362, 1.96, 7.259), (-0.8362, 1.96, 7.023), (0.8362, 1.96, 7.259), (0.8362, 1.96, 7.023), (0.9438, 1.958, 7.023), (1.148, 1.959, 7.023), (-1.14, 1.959, 7.023), (-0.9438, 1.958, 7.023), (0.9438, 1.958, 7.259), (1.148, 1.959, 7.259), (-1.14, 1.959, 7.259), (-0.9438, 1.958, 7.259), (0.9808, 0.1951, 7.023), (1.0, 7.55e-08, 7.023), (0.9808, 0.1951, 7.259), (1.0, 7.55e-08, 7.259), (-1.0, 9.656e-07, 7.023), (-0.9808, 0.1951, 7.023), (-1.0, 9.656e-07, 7.259), (-0.9808, 0.1951, 7.259), (0.9808, 0.1951, 7.023), (0.996, 7.55e-08, 7.023), (0.9808, 0.1951, 7.259), (0.996, 7.55e-08, 7.259), (-1.134, 0.3511, 7.023), (-1.134, 0.3511, 7.259), (1.136, 0.4252, 7.023), (1.136, 0.4252, 7.259)], [], [(0, 113, 115, 1), (1, 115, 117, 2), (2, 117, 119, 3), (3, 119, 121, 4), (4, 121, 123, 5), (5, 123, 125, 6), (6, 125, 127, 7), (7, 127, 129, 8), (8, 129, 131, 9), (9, 131, 133, 10), (10, 133, 135, 11), (11, 135, 137, 12), (12, 137, 139, 13), (13, 139, 141, 14), (14, 141, 143, 15), (15, 143, 145, 16), (16, 145, 147, 17), (17, 147, 149, 18), (18, 149, 151, 19), (19, 151, 153, 20), (20, 153, 155, 21), (21, 155, 157, 22), (22, 157, 159, 23), (23, 159, 161, 24), (24, 161, 163, 25), (25, 163, 165, 26), (26, 165, 167, 27), (27, 167, 169, 28), (28, 169, 171, 29), (29, 171, 173, 30), (31, 175, 113, 0), (30, 173, 175, 31), (21, 22, 54, 53), (32, 33, 34, 35, 36, 37, 38, 39, 40, 41, 42, 43, 44, 45, 46, 47, 48, 49, 50, 51, 52, 53, 54, 55, 56, 57, 58, 59, 60, 61, 62, 63), (10, 11, 43, 42), (97, 99, 107, 105), (2, 3, 35, 34), (13, 14, 46, 45), (27, 28, 60, 59), (16, 17, 49, 48), (30, 31, 63, 62), (19, 20, 52, 51), (8, 9, 41, 40), (22, 23, 55, 54), (11, 12, 44, 43), (105, 107, 111, 110), (3, 4, 36, 35), (14, 15, 47, 46), (28, 29, 61, 60), (17, 18, 50, 49), (20, 21, 53, 52), (9, 10, 42, 41), (23, 24, 56, 55), (1, 2, 34, 33), (12, 13, 45, 44), (77, 110, 111, 81), (4, 5, 37, 36), (15, 16, 48, 47), (29, 30, 62, 61), (18, 19, 51, 50), (0, 1, 33, 32), (39, 7, 96, 98), (68, 37, 74, 80), (5, 64, 76, 75), (67, 27, 73, 79), (59, 71, 83, 72), (59, 58, 70, 71), (38, 37, 68, 69), (26, 27, 67, 66), (5, 6, 65, 64), (86, 87, 88, 89, 93, 92), (84, 95, 94, 90, 91, 85), (79, 73, 85, 91), (72, 83, 95, 84), (70, 66, 78, 82), (65, 69, 81, 77), (71, 70, 82, 83), (69, 68, 80, 81), (66, 67, 79, 78), (64, 65, 77, 76), (37, 5, 75, 74), (27, 59, 72, 73), (75, 76, 88, 87), (80, 74, 86, 92), (82, 78, 90, 94), (77, 81, 93, 89), (83, 82, 94, 95), (81, 80, 92, 93), (78, 79, 91, 90), (76, 77, 89, 88), (74, 75, 87, 86), (73, 72, 84, 85), (98, 96, 104, 106), (8, 40, 99, 97), (40, 39, 98, 99), (7, 8, 97, 96), (99, 98, 106, 107), (96, 97, 105, 104), (25, 57, 103, 101), (56, 24, 100, 102), (57, 56, 102, 103), (24, 25, 101, 100), (65, 6, 7, 104, 105, 110, 77), (38, 69, 81, 111, 107, 106, 39), (108, 78, 82, 109), (102, 100, 108, 109), (101, 25, 26, 66, 78, 108, 100), (57, 103, 102, 109, 82, 70, 58), (112, 114, 115, 113), (114, 116, 117, 115), (116, 118, 119, 117), (118, 120, 121, 119), (120, 122, 123, 121), (122, 124, 125, 123), (124, 126, 127, 125), (126, 128, 129, 127), (128, 130, 131, 129), (130, 132, 133, 131), (132, 134, 135, 133), (134, 136, 137, 135), (136, 138, 139, 137), (138, 140, 141, 139), (140, 142, 143, 141), (142, 144, 145, 143), (144, 146, 147, 145), (146, 148, 149, 147), (148, 150, 151, 149), (150, 152, 153, 151), (152, 154, 155, 153), (154, 156, 157, 155), (156, 158, 159, 157), (158, 160, 161, 159), (160, 162, 163, 161), (162, 164, 165, 163), (164, 166, 167, 165), (166, 168, 169, 167), (168, 170, 171, 169), (170, 172, 173, 171), (115, 117, 119, 121, 123, 125, 127, 129, 131, 133, 135, 137, 139, 141, 143, 145, 147, 149, 151, 153, 155, 157, 159, 161, 163, 165, 167, 169, 171, 173, 175, 113), (174, 112, 113, 175), (172, 174, 175, 173), (154, 197, 198, 156), (176, 207, 206, 205, 204, 203, 202, 201, 200, 199, 198, 197, 196, 195, 194, 193, 192, 191, 190, 189, 188, 187, 186, 185, 184, 183, 182, 181, 180, 179, 178, 177), (132, 186, 187, 134), (241, 249, 251, 243), (116, 178, 179, 118), (138, 189, 190, 140), (166, 203, 204, 168), (144, 192, 193, 146), (172, 206, 207, 174), (150, 195, 196, 152), (128, 184, 185, 130), (156, 198, 199, 158), (134, 187, 188, 136), (249, 254, 255, 251), (118, 179, 180, 120), (140, 190, 191, 142), (168, 204, 205, 170), (146, 193, 194, 148), (152, 196, 197, 154), (130, 185, 186, 132), (158, 199, 200, 160), (114, 177, 178, 116), (136, 188, 189, 138), (221, 225, 255, 254), (120, 180, 181, 122), (142, 191, 192, 144), (170, 205, 206, 172), (148, 194, 195, 150), (112, 176, 177, 114), (183, 242, 240, 126), (212, 224, 218, 181), (122, 219, 220, 208), (211, 223, 217, 166), (203, 216, 227, 215), (203, 215, 214, 202), (182, 213, 212, 181), (164, 210, 211, 166), (122, 208, 209, 124), (230, 236, 237, 233, 232, 231), (228, 229, 235, 234, 238, 239), (223, 235, 229, 217), (216, 228, 239, 227), (214, 226, 222, 210), (209, 221, 225, 213), (215, 227, 226, 214), (213, 225, 224, 212), (210, 222, 223, 211), (208, 220, 221, 209), (181, 218, 219, 122), (166, 217, 216, 203), (219, 231, 232, 220), (224, 236, 230, 218), (226, 238, 234, 222), (221, 233, 237, 225), (227, 239, 238, 226), (225, 237, 236, 224), (222, 234, 235, 223), (220, 232, 233, 221), (218, 230, 231, 219), (217, 229, 228, 216), (242, 250, 248, 240), (128, 241, 243, 184), (184, 243, 242, 183), (126, 240, 241, 128), (243, 251, 250, 242), (240, 248, 249, 241), (162, 245, 247, 201), (200, 246, 244, 160), (201, 247, 246, 200), (160, 244, 245, 162), (209, 221, 254, 249, 248, 126, 124), (182, 183, 250, 251, 255, 225, 213), (252, 253, 226, 222), (246, 253, 252, 244), (245, 244, 252, 222, 210, 164, 162), (201, 202, 214, 226, 253, 246, 247)])
me_cylinder_001.materials.append(mat_colombiaancientgold)
me_cylinder_001.use_remesh_preserve_volume = False
me_cylinder_001.use_remesh_preserve_attributes = False
me_cylinder_001.use_mirror_vertex_groups = False
me_cylinder_001.update()
me_plane_001 = bpy.data.meshes.new('Plane.001')
me_plane_001.from_pydata([(-1.0, -1.0, 0.0), (1.0, -1.0, 0.0), (-1.0, 1.0, 0.0), (1.0, 1.0, 0.0), (-1.0, 0.0, 0.0), (0.0, -1.0, 0.0), (1.0, 0.0, 0.0), (0.0, 1.0, 0.0), (0.0, 0.0, 0.0), (-1.0, -0.5, 0.0), (0.5, -1.0, 0.0), (1.0, 0.5, 0.0), (-0.5, 1.0, 0.0), (-1.0, 0.5, 0.0), (-0.5, -1.0, 0.0), (1.0, -0.5, 0.0), (0.5, 1.0, 0.0), (0.0, 0.5, 0.0), (0.0, -0.5, 0.0), (-0.5, 0.0, 0.0), (0.5, 0.0, 0.0), (0.5, -0.5, 0.0), (-0.5, -0.5, 0.0), (-0.5, 0.5, 0.0), (0.5, 0.5, 0.0), (-1.0, -0.75, 0.0), (0.75, -1.0, 0.0), (1.0, 0.75, 0.0), (-0.75, 1.0, 0.0), (-1.0, 0.25, 0.0), (-0.25, -1.0, 0.0), (1.0, -0.25, 0.0), (0.25, 1.0, 0.0), (0.0, 0.75, 0.0), (0.0, -0.25, 0.0), (-0.75, 0.0, 0.0), (0.25, 0.0, 0.0), (-1.0, -0.25, 0.0), (0.25, -1.0, 0.0), (1.0, 0.25, 0.0), (-0.25, 1.0, 0.0), (-1.0, 0.75, 0.0), (-0.75, -1.0, 0.0), (1.0, -0.75, 0.0), (0.75, 1.0, 0.0), (0.0, 0.25, 0.0), (0.0, -0.75, 0.0), (-0.25, 0.0, 0.0), (0.75, 0.0, 0.0), (0.5, -0.25, 0.0), (0.5, -0.75, 0.0), (0.25, -0.5, 0.0), (0.75, -0.5, 0.0), (-0.5, -0.25, 0.0), (-0.5, -0.75, 0.0), (-0.75, -0.5, 0.0), (-0.25, -0.5, 0.0), (-0.5, 0.75, 0.0), (-0.5, 0.25, 0.0), (-0.75, 0.5, 0.0), (-0.25, 0.5, 0.0), (0.5, 0.75, 0.0), (0.5, 0.25, 0.0), (0.25, 0.5, 0.0), (0.75, 0.5, 0.0), (0.75, 0.25, 0.0), (0.25, 0.25, 0.0), (0.25, 0.75, 0.0), (-0.25, 0.25, 0.0), (-0.75, 0.25, 0.0), (-0.75, 0.75, 0.0), (-0.25, -0.75, 0.0), (-0.75, -0.75, 0.0), (-0.75, -0.25, 0.0), (0.75, -0.75, 0.0), (0.25, -0.75, 0.0), (0.25, -0.25, 0.0), (0.75, -0.25, 0.0), (-0.25, -0.25, 0.0), (-0.25, 0.75, 0.0), (0.75, 0.75, 0.0)], [], [(80, 27, 3, 44), (79, 33, 7, 40), (78, 34, 8, 47), (77, 31, 6, 48), (76, 49, 20, 36), (75, 50, 21, 51), (74, 43, 15, 52), (73, 53, 19, 35), (72, 54, 22, 55), (71, 46, 18, 56), (70, 57, 12, 28), (69, 58, 23, 59), (68, 45, 17, 60), (67, 61, 16, 32), (66, 62, 24, 63), (65, 39, 11, 64), (62, 65, 64, 24), (20, 48, 65, 62), (48, 6, 39, 65), (45, 66, 63, 17), (8, 36, 66, 45), (36, 20, 62, 66), (33, 67, 32, 7), (17, 63, 67, 33), (63, 24, 61, 67), (58, 68, 60, 23), (19, 47, 68, 58), (47, 8, 45, 68), (29, 69, 59, 13), (4, 35, 69, 29), (35, 19, 58, 69), (41, 70, 28, 2), (13, 59, 70, 41), (59, 23, 57, 70), (54, 71, 56, 22), (14, 30, 71, 54), (30, 5, 46, 71), (25, 72, 55, 9), (0, 42, 72, 25), (42, 14, 54, 72), (37, 73, 35, 4), (9, 55, 73, 37), (55, 22, 53, 73), (50, 74, 52, 21), (10, 26, 74, 50), (26, 1, 43, 74), (46, 75, 51, 18), (5, 38, 75, 46), (38, 10, 50, 75), (34, 76, 36, 8), (18, 51, 76, 34), (51, 21, 49, 76), (49, 77, 48, 20), (21, 52, 77, 49), (52, 15, 31, 77), (53, 78, 47, 19), (22, 56, 78, 53), (56, 18, 34, 78), (57, 79, 40, 12), (23, 60, 79, 57), (60, 17, 33, 79), (61, 80, 44, 16), (24, 64, 80, 61), (64, 11, 27, 80)])
_uv = me_plane_001.uv_layers.new(name='UVMap')
_uv.uv.foreach_set('vector', [0.8376, 0.8575, 0.9545, 0.8577, 0.9543, 0.9746, 0.8375, 0.9744, 0.3702, 0.8568, 0.4871, 0.857, 0.487, 0.9738, 0.3701, 0.9736, 0.3707, 0.3894, 0.4875, 0.3896, 0.4874, 0.5064, 0.3706, 0.5062, 0.838, 0.3902, 0.9549, 0.3904, 0.9548, 0.5072, 0.8379, 0.507, 0.6043, 0.3898, 0.7212, 0.39, 0.7211, 0.5068, 0.6042, 0.5066, 0.6046, 0.1561, 0.7214, 0.1563, 0.7213, 0.2731, 0.6045, 0.2729, 0.8382, 0.1565, 0.9551, 0.1567, 0.955, 0.2735, 0.8381, 0.2733, 0.137, 0.389, 0.2538, 0.3892, 0.2537, 0.506, 0.1369, 0.5059, 0.1372, 0.1553, 0.254, 0.1555, 0.2539, 0.2724, 0.1371, 0.2722, 0.3709, 0.1557, 0.4877, 0.1559, 0.4876, 0.2727, 0.3708, 0.2726, 0.1366, 0.8564, 0.2534, 0.8566, 0.2533, 0.9734, 0.1365, 0.9732, 0.1368, 0.6227, 0.2536, 0.6229, 0.2535, 0.7397, 0.1367, 0.7395, 0.3705, 0.6231, 0.4873, 0.6233, 0.4872, 0.7401, 0.3703, 0.7399, 0.6039, 0.8571, 0.7208, 0.8573, 0.7207, 0.9742, 0.6038, 0.974, 0.6041, 0.6235, 0.721, 0.6237, 0.7209, 0.7405, 0.604, 0.7403, 0.8378, 0.6238, 0.9547, 0.624, 0.9546, 0.7409, 0.8377, 0.7407, 0.721, 0.6237, 0.8378, 0.6238, 0.8377, 0.7407, 0.7209, 0.7405, 0.7211, 0.5068, 0.8379, 0.507, 0.8378, 0.6238, 0.721, 0.6237, 0.8379, 0.507, 0.9548, 0.5072, 0.9547, 0.624, 0.8378, 0.6238, 0.4873, 0.6233, 0.6041, 0.6235, 0.604, 0.7403, 0.4872, 0.7401, 0.4874, 0.5064, 0.6042, 0.5066, 0.6041, 0.6235, 0.4873, 0.6233, 0.6042, 0.5066, 0.7211, 0.5068, 0.721, 0.6237, 0.6041, 0.6235, 0.4871, 0.857, 0.6039, 0.8571, 0.6038, 0.974, 0.487, 0.9738, 0.4872, 0.7401, 0.604, 0.7403, 0.6039, 0.8571, 0.4871, 0.857, 0.604, 0.7403, 0.7209, 0.7405, 0.7208, 0.8573, 0.6039, 0.8571, 0.2536, 0.6229, 0.3705, 0.6231, 0.3703, 0.7399, 0.2535, 0.7397, 0.2537, 0.506, 0.3706, 0.5062, 0.3705, 0.6231, 0.2536, 0.6229, 0.3706, 0.5062, 0.4874, 0.5064, 0.4873, 0.6233, 0.3705, 0.6231, 0.01993, 0.6225, 0.1368, 0.6227, 0.1367, 0.7395, 0.01982, 0.7393, 0.02003, 0.5057, 0.1369, 0.5059, 0.1368, 0.6227, 0.01993, 0.6225, 0.1369, 0.5059, 0.2537, 0.506, 0.2536, 0.6229, 0.1368, 0.6227, 0.01972, 0.8562, 0.1366, 0.8564, 0.1365, 0.9732, 0.01961, 0.973, 0.01982, 0.7393, 0.1367, 0.7395, 0.1366, 0.8564, 0.01972, 0.8562, 0.1367, 0.7395, 0.2535, 0.7397, 0.2534, 0.8566, 0.1366, 0.8564, 0.254, 0.1555, 0.3709, 0.1557, 0.3708, 0.2726, 0.2539, 0.2724, 0.2541, 0.03868, 0.371, 0.03887, 0.3709, 0.1557, 0.254, 0.1555, 0.371, 0.03887, 0.4878, 0.03906, 0.4877, 0.1559, 0.3709, 0.1557, 0.02035, 0.1551, 0.1372, 0.1553, 0.1371, 0.2722, 0.02024, 0.272, 0.02045, 0.03829, 0.1373, 0.03849, 0.1372, 0.1553, 0.02035, 0.1551, 0.1373, 0.03849, 0.2541, 0.03868, 0.254, 0.1555, 0.1372, 0.1553, 0.02014, 0.3888, 0.137, 0.389, 0.1369, 0.5059, 0.02003, 0.5057, 0.02024, 0.272, 0.1371, 0.2722, 0.137, 0.389, 0.02014, 0.3888, 0.1371, 0.2722, 0.2539, 0.2724, 0.2538, 0.3892, 0.137, 0.389, 0.7214, 0.1563, 0.8382, 0.1565, 0.8381, 0.2733, 0.7213, 0.2731, 0.7215, 0.03944, 0.8383, 0.03964, 0.8382, 0.1565, 0.7214, 0.1563, 0.8383, 0.03964, 0.9552, 0.03983, 0.9551, 0.1567, 0.8382, 0.1565, 0.4877, 0.1559, 0.6046, 0.1561, 0.6045, 0.2729, 0.4876, 0.2727, 0.4878, 0.03906, 0.6047, 0.03925, 0.6046, 0.1561, 0.4877, 0.1559, 0.6047, 0.03925, 0.7215, 0.03944, 0.7214, 0.1563, 0.6046, 0.1561, 0.4875, 0.3896, 0.6043, 0.3898, 0.6042, 0.5066, 0.4874, 0.5064, 0.4876, 0.2727, 0.6045, 0.2729, 0.6043, 0.3898, 0.4875, 0.3896, 0.6045, 0.2729, 0.7213, 0.2731, 0.7212, 0.39, 0.6043, 0.3898, 0.7212, 0.39, 0.838, 0.3902, 0.8379, 0.507, 0.7211, 0.5068, 0.7213, 0.2731, 0.8381, 0.2733, 0.838, 0.3902, 0.7212, 0.39, 0.8381, 0.2733, 0.955, 0.2735, 0.9549, 0.3904, 0.838, 0.3902, 0.2538, 0.3892, 0.3707, 0.3894, 0.3706, 0.5062, 0.2537, 0.506, 0.2539, 0.2724, 0.3708, 0.2726, 0.3707, 0.3894, 0.2538, 0.3892, 0.3708, 0.2726, 0.4876, 0.2727, 0.4875, 0.3896, 0.3707, 0.3894, 0.2534, 0.8566, 0.3702, 0.8568, 0.3701, 0.9736, 0.2533, 0.9734, 0.2535, 0.7397, 0.3703, 0.7399, 0.3702, 0.8568, 0.2534, 0.8566, 0.3703, 0.7399, 0.4872, 0.7401, 0.4871, 0.857, 0.3702, 0.8568, 0.7208, 0.8573, 0.8376, 0.8575, 0.8375, 0.9744, 0.7207, 0.9742, 0.7209, 0.7405, 0.8377, 0.7407, 0.8376, 0.8575, 0.7208, 0.8573, 0.8377, 0.7407, 0.9546, 0.7409, 0.9545, 0.8577, 0.8376, 0.8575])
me_plane_001.use_remesh_preserve_volume = False
me_plane_001.use_remesh_preserve_attributes = False
me_plane_001.use_mirror_vertex_groups = False
me_plane_001.update()
me_cylinder_003 = bpy.data.meshes.new('Cylinder.003')
me_cylinder_003.from_pydata([(-4.547e-07, 1.0, -7.023), (0.1951, 0.9808, -7.023), (0.3827, 0.9239, -7.023), (0.5556, 0.8315, -7.023), (0.7071, 0.7071, -7.023), (0.8315, 0.5556, -7.023), (0.9239, 0.3827, -7.023), (0.9808, 0.1951, -7.023), (1.0, 7.55e-08, -7.023), (0.9808, -0.1951, -7.023), (0.9239, -0.3827, -7.023), (0.8315, -0.5556, -7.023), (0.7071, -0.7071, -7.023), (0.5556, -0.8315, -7.023), (0.3827, -0.9239, -7.023), (0.1951, -0.9808, -7.023), (-7.806e-07, -1.0, -7.023), (-0.1951, -0.9808, -7.023), (-0.3827, -0.9239, -7.023), (-0.5556, -0.8315, -7.023), (-0.7071, -0.7071, -7.023), (-0.8315, -0.5556, -7.023), (-0.9239, -0.3827, -7.023), (-0.9808, -0.1951, -7.023), (-1.0, 9.656e-07, -7.023), (-0.9808, 0.1951, -7.023), (-0.9239, 0.3827, -7.023), (-0.8315, 0.5556, -7.023), (-0.7071, 0.7071, -7.023), (-0.5556, 0.8315, -7.023), (-0.3827, 0.9239, -7.023), (-0.1951, 0.9808, -7.023), (-4.051e-07, 1.0, -7.259), (0.1951, 0.9808, -7.259), (0.3827, 0.9239, -7.259), (0.5556, 0.8315, -7.259), (0.7071, 0.7071, -7.259), (0.8315, 0.5556, -7.259), (0.9239, 0.3827, -7.259), (0.9808, 0.1951, -7.259), (1.0, 7.55e-08, -7.259), (0.9808, -0.1951, -7.259), (0.9239, -0.3827, -7.259), (0.8315, -0.5556, -7.259), (0.7071, -0.7071, -7.259), (0.5556, -0.8315, -7.259), (0.3827, -0.9239, -7.259), (0.1951, -0.9808, -7.259), (-7.31e-07, -1.0, -7.259), (-0.1951, -0.9808, -7.259), (-0.3827, -0.9239, -7.259), (-0.5556, -0.8315, -7.259), (-0.7071, -0.7071, -7.259), (-0.8315, -0.5556, -7.259), (-0.9239, -0.3827, -7.259), (-0.9808, -0.1951, -7.259), (-1.0, 9.656e-07, -7.259), (-0.9808, 0.1951, -7.259), (-0.9239, 0.3827, -7.259), (-0.8315, 0.5556, -7.259), (-0.7071, 0.7071, -7.259), (-0.5556, 0.8315, -7.259), (-0.3827, 0.9239, -7.259), (-0.1951, 0.9808, -7.259), (0.9391, 0.5541, -7.023), (1.135, 0.5545, -7.023), (-1.135, 0.5545, -7.023), (-0.9391, 0.5541, -7.023), (0.9391, 0.5541, -7.259), (1.135, 0.5545, -7.259), (-1.135, 0.5545, -7.259), (-0.9391, 0.5541, -7.259), (-0.8315, 0.5556, -7.259), (-0.8315, 0.5556, -7.023), (0.8315, 0.5556, -7.259), (0.8315, 0.5556, -7.023), (0.9391, 0.5541, -7.023), (1.139, 0.5545, -7.023), (-1.135, 0.5545, -7.023), (-0.9391, 0.5541, -7.023), (0.9391, 0.5541, -7.259), (1.139, 0.5545, -7.259), (-1.135, 0.5545, -7.259), (-0.9391, 0.5541, -7.259), (-0.8362, 1.96, -7.259), (-0.8362, 1.96, -7.023), (0.8362, 1.96, -7.259), (0.8362, 1.96, -7.023), (0.9438, 1.958, -7.023), (1.148, 1.959, -7.023), (-1.14, 1.959, -7.023), (-0.9438, 1.958, -7.023), (0.9438, 1.958, -7.259), (1.148, 1.959, -7.259), (-1.14, 1.959, -7.259), (-0.9438, 1.958, -7.259), (0.9808, 0.1951, -7.023), (1.0, 7.55e-08, -7.023), (0.9808, 0.1951, -7.259), (1.0, 7.55e-08, -7.259), (-1.0, 9.656e-07, -7.023), (-0.9808, 0.1951, -7.023), (-1.0, 9.656e-07, -7.259), (-0.9808, 0.1951, -7.259), (0.9808, 0.1951, -7.023), (0.996, 7.55e-08, -7.023), (0.9808, 0.1951, -7.259), (0.996, 7.55e-08, -7.259), (-1.134, 0.3511, -7.023), (-1.134, 0.3511, -7.259), (1.136, 0.4252, -7.023), (1.136, 0.4252, -7.259), (-4.547e-07, 1.0, 7.023), (6.361e-08, 1.0, 0.0), (0.1951, 0.9808, 7.023), (0.1951, 0.9808, 0.0), (0.3827, 0.9239, 7.023), (0.3827, 0.9239, 0.0), (0.5556, 0.8315, 7.023), (0.5556, 0.8315, 0.0), (0.7071, 0.7071, 7.023), (0.7071, 0.7071, 0.0), (0.8315, 0.5556, 7.023), (0.8315, 0.5556, 0.0), (0.9239, 0.3827, 7.023), (0.9239, 0.3827, 0.0), (0.9808, 0.1951, 7.023), (0.9808, 0.1951, 0.0), (1.0, 7.55e-08, 7.023), (1.0, 7.55e-08, 0.0), (0.9808, -0.1951, 7.023), (0.9808, -0.1951, 0.0), (0.9239, -0.3827, 7.023), (0.9239, -0.3827, 0.0), (0.8315, -0.5556, 7.023), (0.8315, -0.5556, 0.0), (0.7071, -0.7071, 7.023), (0.7071, -0.7071, 0.0), (0.5556, -0.8315, 7.023), (0.5556, -0.8315, 0.0), (0.3827, -0.9239, 7.023), (0.3827, -0.9239, 0.0), (0.1951, -0.9808, 7.023), (0.1951, -0.9808, 0.0), (-7.806e-07, -1.0, 7.023), (-2.622e-07, -1.0, 0.0), (-0.1951, -0.9808, 7.023), (-0.1951, -0.9808, 0.0), (-0.3827, -0.9239, 7.023), (-0.3827, -0.9239, 0.0), (-0.5556, -0.8315, 7.023), (-0.5556, -0.8315, 0.0), (-0.7071, -0.7071, 7.023), (-0.7071, -0.7071, 0.0), (-0.8315, -0.5556, 7.023), (-0.8315, -0.5556, 0.0), (-0.9239, -0.3827, 7.023), (-0.9239, -0.3827, 0.0), (-0.9808, -0.1951, 7.023), (-0.9808, -0.1951, 0.0), (-1.0, 9.656e-07, 7.023), (-1.0, 9.656e-07, 0.0), (-0.9808, 0.1951, 7.023), (-0.9808, 0.1951, 0.0), (-0.9239, 0.3827, 7.023), (-0.9239, 0.3827, 0.0), (-0.8315, 0.5556, 7.023), (-0.8315, 0.5556, 0.0), (-0.7071, 0.7071, 7.023), (-0.7071, 0.7071, 0.0), (-0.5556, 0.8315, 7.023), (-0.5556, 0.8315, 0.0), (-0.3827, 0.9239, 7.023), (-0.3827, 0.9239, 0.0), (-0.1951, 0.9808, 7.023), (-0.1951, 0.9808, 0.0), (-4.051e-07, 1.0, 7.259), (0.1951, 0.9808, 7.259), (0.3827, 0.9239, 7.259), (0.5556, 0.8315, 7.259), (0.7071, 0.7071, 7.259), (0.8315, 0.5556, 7.259), (0.9239, 0.3827, 7.259), (0.9808, 0.1951, 7.259), (1.0, 7.55e-08, 7.259), (0.9808, -0.1951, 7.259), (0.9239, -0.3827, 7.259), (0.8315, -0.5556, 7.259), (0.7071, -0.7071, 7.259), (0.5556, -0.8315, 7.259), (0.3827, -0.9239, 7.259), (0.1951, -0.9808, 7.259), (-7.31e-07, -1.0, 7.259), (-0.1951, -0.9808, 7.259), (-0.3827, -0.9239, 7.259), (-0.5556, -0.8315, 7.259), (-0.7071, -0.7071, 7.259), (-0.8315, -0.5556, 7.259), (-0.9239, -0.3827, 7.259), (-0.9808, -0.1951, 7.259), (-1.0, 9.656e-07, 7.259), (-0.9808, 0.1951, 7.259), (-0.9239, 0.3827, 7.259), (-0.8315, 0.5556, 7.259), (-0.7071, 0.7071, 7.259), (-0.5556, 0.8315, 7.259), (-0.3827, 0.9239, 7.259), (-0.1951, 0.9808, 7.259), (0.9391, 0.5541, 7.023), (1.135, 0.5545, 7.023), (-1.135, 0.5545, 7.023), (-0.9391, 0.5541, 7.023), (0.9391, 0.5541, 7.259), (1.135, 0.5545, 7.259), (-1.135, 0.5545, 7.259), (-0.9391, 0.5541, 7.259), (-0.8315, 0.5556, 7.259), (-0.8315, 0.5556, 7.023), (0.8315, 0.5556, 7.259), (0.8315, 0.5556, 7.023), (0.9391, 0.5541, 7.023), (1.139, 0.5545, 7.023), (-1.135, 0.5545, 7.023), (-0.9391, 0.5541, 7.023), (0.9391, 0.5541, 7.259), (1.139, 0.5545, 7.259), (-1.135, 0.5545, 7.259), (-0.9391, 0.5541, 7.259), (-0.8362, 1.96, 7.259), (-0.8362, 1.96, 7.023), (0.8362, 1.96, 7.259), (0.8362, 1.96, 7.023), (0.9438, 1.958, 7.023), (1.148, 1.959, 7.023), (-1.14, 1.959, 7.023), (-0.9438, 1.958, 7.023), (0.9438, 1.958, 7.259), (1.148, 1.959, 7.259), (-1.14, 1.959, 7.259), (-0.9438, 1.958, 7.259), (0.9808, 0.1951, 7.023), (1.0, 7.55e-08, 7.023), (0.9808, 0.1951, 7.259), (1.0, 7.55e-08, 7.259), (-1.0, 9.656e-07, 7.023), (-0.9808, 0.1951, 7.023), (-1.0, 9.656e-07, 7.259), (-0.9808, 0.1951, 7.259), (0.9808, 0.1951, 7.023), (0.996, 7.55e-08, 7.023), (0.9808, 0.1951, 7.259), (0.996, 7.55e-08, 7.259), (-1.134, 0.3511, 7.023), (-1.134, 0.3511, 7.259), (1.136, 0.4252, 7.023), (1.136, 0.4252, 7.259)], [], [(0, 113, 115, 1), (1, 115, 117, 2), (2, 117, 119, 3), (3, 119, 121, 4), (4, 121, 123, 5), (5, 123, 125, 6), (6, 125, 127, 7), (7, 127, 129, 8), (8, 129, 131, 9), (9, 131, 133, 10), (10, 133, 135, 11), (11, 135, 137, 12), (12, 137, 139, 13), (13, 139, 141, 14), (14, 141, 143, 15), (15, 143, 145, 16), (16, 145, 147, 17), (17, 147, 149, 18), (18, 149, 151, 19), (19, 151, 153, 20), (20, 153, 155, 21), (21, 155, 157, 22), (22, 157, 159, 23), (23, 159, 161, 24), (24, 161, 163, 25), (25, 163, 165, 26), (26, 165, 167, 27), (27, 167, 169, 28), (28, 169, 171, 29), (29, 171, 173, 30), (31, 175, 113, 0), (30, 173, 175, 31), (21, 22, 54, 53), (32, 33, 34, 35, 36, 37, 38, 39, 40, 41, 42, 43, 44, 45, 46, 47, 48, 49, 50, 51, 52, 53, 54, 55, 56, 57, 58, 59, 60, 61, 62, 63), (10, 11, 43, 42), (97, 99, 107, 105), (2, 3, 35, 34), (13, 14, 46, 45), (27, 28, 60, 59), (16, 17, 49, 48), (30, 31, 63, 62), (19, 20, 52, 51), (8, 9, 41, 40), (22, 23, 55, 54), (11, 12, 44, 43), (105, 107, 111, 110), (3, 4, 36, 35), (14, 15, 47, 46), (28, 29, 61, 60), (17, 18, 50, 49), (20, 21, 53, 52), (9, 10, 42, 41), (23, 24, 56, 55), (1, 2, 34, 33), (12, 13, 45, 44), (77, 110, 111, 81), (4, 5, 37, 36), (15, 16, 48, 47), (29, 30, 62, 61), (18, 19, 51, 50), (0, 1, 33, 32), (39, 7, 96, 98), (68, 37, 74, 80), (5, 64, 76, 75), (67, 27, 73, 79), (59, 71, 83, 72), (59, 58, 70, 71), (38, 37, 68, 69), (26, 27, 67, 66), (5, 6, 65, 64), (86, 87, 88, 89, 93, 92), (84, 95, 94, 90, 91, 85), (79, 73, 85, 91), (72, 83, 95, 84), (70, 66, 78, 82), (65, 69, 81, 77), (71, 70, 82, 83), (69, 68, 80, 81), (66, 67, 79, 78), (64, 65, 77, 76), (37, 5, 75, 74), (27, 59, 72, 73), (75, 76, 88, 87), (80, 74, 86, 92), (82, 78, 90, 94), (77, 81, 93, 89), (83, 82, 94, 95), (81, 80, 92, 93), (78, 79, 91, 90), (76, 77, 89, 88), (74, 75, 87, 86), (73, 72, 84, 85), (98, 96, 104, 106), (8, 40, 99, 97), (40, 39, 98, 99), (7, 8, 97, 96), (99, 98, 106, 107), (96, 97, 105, 104), (25, 57, 103, 101), (56, 24, 100, 102), (57, 56, 102, 103), (24, 25, 101, 100), (65, 6, 7, 104, 105, 110, 77), (38, 69, 81, 111, 107, 106, 39), (108, 78, 82, 109), (102, 100, 108, 109), (101, 25, 26, 66, 78, 108, 100), (57, 103, 102, 109, 82, 70, 58), (112, 114, 115, 113), (114, 116, 117, 115), (116, 118, 119, 117), (118, 120, 121, 119), (120, 122, 123, 121), (122, 124, 125, 123), (124, 126, 127, 125), (126, 128, 129, 127), (128, 130, 131, 129), (130, 132, 133, 131), (132, 134, 135, 133), (134, 136, 137, 135), (136, 138, 139, 137), (138, 140, 141, 139), (140, 142, 143, 141), (142, 144, 145, 143), (144, 146, 147, 145), (146, 148, 149, 147), (148, 150, 151, 149), (150, 152, 153, 151), (152, 154, 155, 153), (154, 156, 157, 155), (156, 158, 159, 157), (158, 160, 161, 159), (160, 162, 163, 161), (162, 164, 165, 163), (164, 166, 167, 165), (166, 168, 169, 167), (168, 170, 171, 169), (170, 172, 173, 171), (115, 117, 119, 121, 123, 125, 127, 129, 131, 133, 135, 137, 139, 141, 143, 145, 147, 149, 151, 153, 155, 157, 159, 161, 163, 165, 167, 169, 171, 173, 175, 113), (174, 112, 113, 175), (172, 174, 175, 173), (154, 197, 198, 156), (176, 207, 206, 205, 204, 203, 202, 201, 200, 199, 198, 197, 196, 195, 194, 193, 192, 191, 190, 189, 188, 187, 186, 185, 184, 183, 182, 181, 180, 179, 178, 177), (132, 186, 187, 134), (241, 249, 251, 243), (116, 178, 179, 118), (138, 189, 190, 140), (166, 203, 204, 168), (144, 192, 193, 146), (172, 206, 207, 174), (150, 195, 196, 152), (128, 184, 185, 130), (156, 198, 199, 158), (134, 187, 188, 136), (249, 254, 255, 251), (118, 179, 180, 120), (140, 190, 191, 142), (168, 204, 205, 170), (146, 193, 194, 148), (152, 196, 197, 154), (130, 185, 186, 132), (158, 199, 200, 160), (114, 177, 178, 116), (136, 188, 189, 138), (221, 225, 255, 254), (120, 180, 181, 122), (142, 191, 192, 144), (170, 205, 206, 172), (148, 194, 195, 150), (112, 176, 177, 114), (183, 242, 240, 126), (212, 224, 218, 181), (122, 219, 220, 208), (211, 223, 217, 166), (203, 216, 227, 215), (203, 215, 214, 202), (182, 213, 212, 181), (164, 210, 211, 166), (122, 208, 209, 124), (230, 236, 237, 233, 232, 231), (228, 229, 235, 234, 238, 239), (223, 235, 229, 217), (216, 228, 239, 227), (214, 226, 222, 210), (209, 221, 225, 213), (215, 227, 226, 214), (213, 225, 224, 212), (210, 222, 223, 211), (208, 220, 221, 209), (181, 218, 219, 122), (166, 217, 216, 203), (219, 231, 232, 220), (224, 236, 230, 218), (226, 238, 234, 222), (221, 233, 237, 225), (227, 239, 238, 226), (225, 237, 236, 224), (222, 234, 235, 223), (220, 232, 233, 221), (218, 230, 231, 219), (217, 229, 228, 216), (242, 250, 248, 240), (128, 241, 243, 184), (184, 243, 242, 183), (126, 240, 241, 128), (243, 251, 250, 242), (240, 248, 249, 241), (162, 245, 247, 201), (200, 246, 244, 160), (201, 247, 246, 200), (160, 244, 245, 162), (209, 221, 254, 249, 248, 126, 124), (182, 183, 250, 251, 255, 225, 213), (252, 253, 226, 222), (246, 253, 252, 244), (245, 244, 252, 222, 210, 164, 162), (201, 202, 214, 226, 253, 246, 247)])
me_cylinder_003.materials.append(mat_colombiaancientgold)
me_cylinder_003.use_remesh_preserve_volume = False
me_cylinder_003.use_remesh_preserve_attributes = False
me_cylinder_003.use_mirror_vertex_groups = False
me_cylinder_003.update()

# ---- objects
ob_spiegel = bpy.data.objects.new('Spiegel', me_cube_003)
ob_handtuchhalter = bpy.data.objects.new('Handtuchhalter', me_circle)
ob_wand = bpy.data.objects.new('Wand', me_plane)
ob_unterschrank = bpy.data.objects.new('Unterschrank', me_cube)
ob_lamp = bpy.data.objects.new('Lamp', light_lamp)
ob_waschbecken = bpy.data.objects.new('Waschbecken', me_cube_001)
ob_amaturen = bpy.data.objects.new('Amaturen', me_cube_002)
ob_wasserhahn = bpy.data.objects.new('Wasserhahn', me_cylinder)
ob_griffe_unten = bpy.data.objects.new('Griffe_unten', me_cylinder_001)
ob_handtuch = bpy.data.objects.new('Handtuch', me_plane_001)
ob_griffe_oben = bpy.data.objects.new('Griffe_oben', me_cylinder_003)

# ---- transforms, parenting, visibility, modifiers, constraints
ob_spiegel.location = (-0.9751, -2.253, 7.369)
ob_spiegel.scale = (-0.01937, 1.426, 1.959)
ob_spiegel.lineart.crease_threshold = 0.0
ob_handtuchhalter.location = (-0.08326, 0.0, 0.0)
ob_handtuchhalter.lineart.crease_threshold = 0.0
_m = ob_handtuchhalter.modifiers.new('Collision', 'COLLISION')
ob_wand.location = (-1.014, 0.0, 5.023)
ob_wand.rotation_euler = (-0.0, 1.571, 0.0)
ob_wand.scale = (5.018, 10.1, 5.018)
ob_wand.lineart.crease_threshold = 0.0
ob_unterschrank.location = (-0.144, -0.2343, 2.385)
ob_unterschrank.scale = (0.8622, 4.0, 1.2)
ob_unterschrank.lock_rotations_4d = False
ob_unterschrank.empty_display_type = 'ARROWS'
ob_unterschrank.lineart.crease_threshold = 0.0
ob_lamp.location = (5.274, -4.18, 6.012)
ob_lamp.rotation_euler = (0.6503, 0.05522, 1.866)
ob_lamp.lock_rotations_4d = False
ob_lamp.empty_display_type = 'ARROWS'
ob_lamp.color = (0.0, 0.0, 0.0, 0.0)
ob_lamp.lineart.crease_threshold = 0.0
ob_waschbecken.location = (-0.1981, -2.179, 3.881)
ob_waschbecken.rotation_euler = (0.0, -0.0, 1.571)
ob_waschbecken.scale = (1.553, 0.8168, 0.4084)
ob_waschbecken.lock_rotations_4d = False
ob_waschbecken.empty_display_type = 'ARROWS'
ob_waschbecken.lineart.crease_threshold = 0.0
_m = ob_waschbecken.modifiers.new('Subsurf', 'SUBSURF')
_m.uv_smooth = 'PRESERVE_CORNERS'
_m.quality = 1
_m.levels = 2
_m.render_levels = 1
_m.show_only_control_edges = False
ob_amaturen.location = (-0.8733, -2.565, 5.043)
ob_amaturen.rotation_euler = (0.0, -0.0, 1.571)
ob_amaturen.scale = (0.007813, 0.007813, 0.007813)
ob_amaturen.lineart.crease_threshold = 0.0
_m = ob_amaturen.modifiers.new('Subsurf', 'SUBSURF')
_m.uv_smooth = 'PRESERVE_CORNERS'
_m.quality = 2
_m.show_only_control_edges = False
ob_wasserhahn.parent = ob_amaturen
ob_wasserhahn.matrix_parent_inverse = Matrix(((-0.0, 60.31, 0.0, 246.4), (-60.31, 5.722e-06, 0.0, -44.92), (0.0, 3.815e-06, 60.31, -175.2), (0.0, 0.0, 0.0, 1.0)))
ob_wasserhahn.location = (-0.07516, -3.266, 1.797)
ob_wasserhahn.rotation_euler = (1.571, -0.0, 1.571)
ob_wasserhahn.scale = (1.0, 1.0, 5.19)
ob_wasserhahn.lineart.crease_threshold = 0.0
ob_griffe_unten.location = (0.9375, -1.303, 2.037)
ob_griffe_unten.rotation_euler = (-1.571, 1.571, 0.0)
ob_griffe_unten.scale = (0.08062, 0.08062, 0.08062)
ob_griffe_unten.lineart.crease_threshold = 0.0
ob_handtuch.location = (-0.1194, -4.788, 3.555)
ob_handtuch.scale = (0.6324, 1.261, 1.0)
ob_handtuch.lineart.crease_threshold = 0.0
_m = ob_handtuch.modifiers.new('Cloth', 'CLOTH')
_m = ob_handtuch.modifiers.new('Collision', 'COLLISION')
ob_griffe_oben.location = (0.9375, -3.227, 3.256)
ob_griffe_oben.rotation_euler = (-1.571, 1.571, 0.0)
ob_griffe_oben.scale = (0.08062, 0.08062, 0.08062)
ob_griffe_oben.lineart.crease_threshold = 0.0
_m = ob_griffe_oben.modifiers.new('Array', 'ARRAY')
_m.constant_offset_displace = (0.0, 0.0, 0.0)
_m.relative_offset_displace = (0.0, 0.0, 1.65)

# ---- collection membership
col_collection_1.objects.link(ob_spiegel)
col_collection_1.objects.link(ob_handtuchhalter)
col_collection_1.objects.link(ob_wand)
col_collection_1.objects.link(ob_unterschrank)
col_collection_1.objects.link(ob_lamp)
col_collection_1.objects.link(ob_waschbecken)
col_collection_1.objects.link(ob_amaturen)
col_collection_1.objects.link(ob_wasserhahn)
col_collection_1.objects.link(ob_griffe_unten)
col_collection_1.objects.link(ob_handtuch)
col_collection_1.objects.link(ob_griffe_oben)

# ---- scene / render settings (as saved in the file)
scene.frame_start = 1; scene.frame_end = 250; scene.frame_set(103)
scene.render.engine = 'BLENDER_EEVEE_NEXT'
scene.render.resolution_percentage = 50
scene.render.dither_intensity = 0.0
scene.cycles.use_denoising = False
scene.cycles.samples = 10
scene.cycles.sampling_pattern = 'TABULATED_SOBOL'
scene.cycles.light_sampling_threshold = 0.0
scene.cycles.use_adaptive_sampling = False
scene.cycles.use_light_tree = False
scene.cycles.blur_glossy = 0.0
scene.cycles.pixel_filter_type = 'GAUSSIAN'
scene.cycles.sample_clamp_indirect = 0.0
scene.view_settings.view_transform = 'Standard'
bpy.context.view_layer.update()

# ---- added for rendering (the .blend has no active camera): camera
cam_auto = bpy.data.cameras.new('AutoCamera')
cam_auto.lens = 50.0
cam_auto.sensor_width = 36.0
cam_auto.clip_end = 1000.0
ob_auto_camera = bpy.data.objects.new('AutoCamera', cam_auto)
scene.collection.objects.link(ob_auto_camera)
ob_auto_camera.location = (20.9512, -25.1395, 21.7827)
ob_auto_camera.rotation_euler = (1.09748, -7.21219e-08, 0.694738)
scene.camera = ob_auto_camera
bpy.context.view_layer.update()
